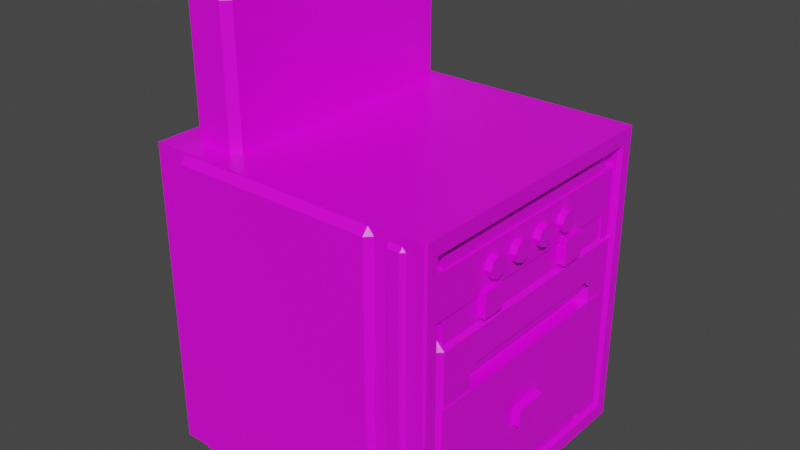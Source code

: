 # Source: startup_file.blend  (saved by Blender 2.82.7; exported with 4.5.12 LTS)
import bpy
from mathutils import Matrix  # noqa: F401  (used for matrix-valued properties, if any)

bpy.ops.wm.read_factory_settings(use_empty=True)
scene = bpy.context.scene
scene.name = 'Scene'

# ---- collections
col_static = bpy.data.collections.new('static'); scene.collection.children.link(col_static)
col_furniture = bpy.data.collections.new('furniture'); col_static.children.link(col_furniture)
col_kitchen = bpy.data.collections.new('kitchen'); col_static.children.link(col_kitchen)

# ---- images (referenced by path relative to the original .blend; pixels are not part of the script)
import os
ASSET_DIR = os.environ.get("B2B_ASSET_DIR", "")  # directory of the original .blend (textures are referenced by path, not embedded)
HERE = os.path.dirname(os.path.abspath(__file__))  # packed textures are extracted next to this script under _unpacked/

def load_image(name, relpath, width, height, colorspace="sRGB"):
    """Load a texture the original file referenced (path relative to the .blend, or extracted next to this script)."""
    p = next((c for c in (os.path.join(HERE, relpath), os.path.join(ASSET_DIR, relpath)) if relpath and os.path.exists(c)), "")
    if p:
        img = bpy.data.images.load(p, check_existing=True)
        img.name = name
    else:  # same state as the original file: an image datablock whose file is absent (Cycles renders it pink)
        img = bpy.data.images.new(name, width, height)
        img.source = "FILE"
        img.filepath = "//" + (relpath or name)
    img.colorspace_settings.name = colorspace
    return img
img_colorplate_png_001 = load_image('colorplate.png.001', 'colorplate.png', 1024, 1024, 'sRGB')
img_colorplate_png_002 = load_image('colorplate.png.002', 'colorplate.png', 1024, 1024, 'sRGB')
img_colorplate_png_005 = load_image('colorplate.png.005', 'colorplate.png', 1024, 1024, 'sRGB')
img_colorplate_png_006 = load_image('colorplate.png.006', 'colorplate.png', 1024, 1024, 'sRGB')
img_colorplate_png_007 = load_image('colorplate.png.007', 'colorplate.png', 1024, 1024, 'sRGB')
img_colorplate_png_003 = load_image('colorplate.png.003', 'colorplate.png', 1024, 1024, 'sRGB')
img_colorplate_png_004 = load_image('colorplate.png.004', 'colorplate.png', 1024, 1024, 'sRGB')

# ---- materials (node trees are filled in below, after node groups)
mat_material_001 = bpy.data.materials.new('Material.001')
mat_material_001.alpha_threshold = 0.0
mat_material_001.use_transparent_shadow = False
mat_material_001.line_color = (0.0, 0.0, 0.0, 1.0)
mat_material_002 = bpy.data.materials.new('Material.002')
mat_material_002.alpha_threshold = 0.0
mat_material_002.use_transparent_shadow = False
mat_material_002.line_color = (0.0, 0.0, 0.0, 1.0)
mat_material_005 = bpy.data.materials.new('Material.005')
mat_material_005.alpha_threshold = 0.0
mat_material_005.use_transparent_shadow = False
mat_material_005.line_color = (0.0, 0.0, 0.0, 1.0)
mat_material_006 = bpy.data.materials.new('Material.006')
mat_material_006.alpha_threshold = 0.0
mat_material_006.use_transparent_shadow = False
mat_material_006.line_color = (0.0, 0.0, 0.0, 1.0)
mat_material_007 = bpy.data.materials.new('Material.007')
mat_material_007.alpha_threshold = 0.0
mat_material_007.use_transparent_shadow = False
mat_material_007.line_color = (0.0, 0.0, 0.0, 1.0)
mat_material_003 = bpy.data.materials.new('Material.003')
mat_material_003.alpha_threshold = 0.0
mat_material_003.use_transparent_shadow = False
mat_material_003.line_color = (0.0, 0.0, 0.0, 1.0)
mat_material_004 = bpy.data.materials.new('Material.004')
mat_material_004.alpha_threshold = 0.0
mat_material_004.use_transparent_shadow = False
mat_material_004.line_color = (0.0, 0.0, 0.0, 1.0)

# ---- node groups
ng_auto_smooth = bpy.data.node_groups.new('Auto Smooth', 'GeometryNodeTree')
_s = ng_auto_smooth.interface.new_socket(name='Geometry', in_out='OUTPUT', socket_type='NodeSocketGeometry')
_s = ng_auto_smooth.interface.new_socket(name='Geometry', in_out='INPUT', socket_type='NodeSocketGeometry')
_s = ng_auto_smooth.interface.new_socket(name='Angle', in_out='INPUT', socket_type='NodeSocketFloat')
_s.subtype = 'ANGLE'
_s.min_value = 0.0
_s.max_value = 3.142
ng_auto_smooth.is_modifier = True
_N = ng_auto_smooth.nodes; _L = ng_auto_smooth.links
n0 = _N.new('NodeGroupOutput'); n0.name = 'Group Output'; n0.location = (480, -100)
n1 = _N.new('NodeGroupInput'); n1.name = 'Group Input'; n1.location = (-420, -300)
n2 = _N.new('NodeGroupInput'); n2.name = 'Group Input.001'; n2.location = (-60, -100)
n3 = _N.new('GeometryNodeSetShadeSmooth'); n3.name = 'Set Shade Smooth'; n3.location = (120, -100)
n3.domain = 'EDGE'
n4 = _N.new('GeometryNodeSetShadeSmooth'); n4.name = 'Set Shade Smooth.001'; n4.location = (300, -100)
n5 = _N.new('GeometryNodeInputMeshEdgeAngle'); n5.name = 'Edge Angle'; n5.location = (-420, -220)
n6 = _N.new('GeometryNodeInputEdgeSmooth'); n6.name = 'Is Edge Smooth'; n6.location = (-60, -160)
n7 = _N.new('GeometryNodeInputShadeSmooth'); n7.name = 'Is Face Smooth'; n7.location = (-240, -340)
n8 = _N.new('FunctionNodeBooleanMath'); n8.name = 'Boolean Math'; n8.location = (-60, -220)
n9 = _N.new('FunctionNodeCompare'); n9.name = 'Compare'; n9.location = (-240, -180)
n9.operation = 'LESS_EQUAL'
_L.new(n5.outputs[0], n9.inputs[0])
_L.new(n4.outputs[0], n0.inputs[0])
_L.new(n1.outputs[1], n9.inputs[1])
_L.new(n9.outputs[0], n8.inputs[0])
_L.new(n7.outputs[0], n8.inputs[1])
_L.new(n2.outputs[0], n3.inputs[0])
_L.new(n6.outputs[0], n3.inputs[1])
_L.new(n3.outputs[0], n4.inputs[0])
_L.new(n8.outputs[0], n3.inputs[2])
n0.is_active_output = True

# ---- material node trees
mat_material_001.use_nodes = True; mat_material_001.node_tree.nodes.clear()
_N = mat_material_001.node_tree.nodes; _L = mat_material_001.node_tree.links
n0 = _N.new('ShaderNodeOutputMaterial'); n0.name = 'Material Output'; n0.location = (300, 300)
n1 = _N.new('ShaderNodeBsdfPrincipled'); n1.name = 'Principled BSDF'; n1.location = (10, 300)
n1.distribution = 'GGX'
n1.subsurface_method = 'BURLEY'
n1.inputs[2].default_value = 0.4
n1.inputs[3].default_value = 1.45
n1.inputs[27].default_value = (0.0, 0.0, 0.0, 1.0)
n1.inputs[28].default_value = 1.0
n2 = _N.new('ShaderNodeTexImage'); n2.name = 'Image Texture'; n2.location = (-392, 218)
n2.image = img_colorplate_png_001
n2.interpolation = 'Closest'
_L.new(n1.outputs[0], n0.inputs[0])
_L.new(n2.outputs[0], n1.inputs[0])
n0.is_active_output = True
mat_material_002.use_nodes = True; mat_material_002.node_tree.nodes.clear()
_N = mat_material_002.node_tree.nodes; _L = mat_material_002.node_tree.links
n0 = _N.new('ShaderNodeOutputMaterial'); n0.name = 'Material Output'; n0.location = (300, 300)
n1 = _N.new('ShaderNodeBsdfPrincipled'); n1.name = 'Principled BSDF'; n1.location = (10, 300)
n1.distribution = 'GGX'
n1.subsurface_method = 'BURLEY'
n1.inputs[2].default_value = 0.4
n1.inputs[3].default_value = 1.45
n1.inputs[27].default_value = (0.0, 0.0, 0.0, 1.0)
n1.inputs[28].default_value = 1.0
n2 = _N.new('ShaderNodeTexImage'); n2.name = 'Image Texture.001'; n2.location = (-431, 250)
n2.image = img_colorplate_png_002
n2.interpolation = 'Closest'
n3 = _N.new('ShaderNodeMapping'); n3.name = 'Mapping'; n3.location = (-645, 283)
n3.vector_type = 'TEXTURE'
n3.inputs[3].default_value = (0.0, -1.0, 0.0)
_L.new(n1.outputs[0], n0.inputs[0])
_L.new(n2.outputs[0], n1.inputs[0])
n0.is_active_output = True
mat_material_005.use_nodes = True; mat_material_005.node_tree.nodes.clear()
_N = mat_material_005.node_tree.nodes; _L = mat_material_005.node_tree.links
n0 = _N.new('ShaderNodeOutputMaterial'); n0.name = 'Material Output'; n0.location = (300, 300)
n1 = _N.new('ShaderNodeBsdfPrincipled'); n1.name = 'Principled BSDF'; n1.location = (10, 300)
n1.distribution = 'GGX'
n1.subsurface_method = 'BURLEY'
n1.inputs[2].default_value = 0.4
n1.inputs[3].default_value = 1.45
n1.inputs[27].default_value = (0.0, 0.0, 0.0, 1.0)
n1.inputs[28].default_value = 1.0
n2 = _N.new('ShaderNodeTexImage'); n2.name = 'Image Texture'; n2.location = (-392, 218)
n2.image = img_colorplate_png_005
n2.interpolation = 'Closest'
_L.new(n1.outputs[0], n0.inputs[0])
_L.new(n2.outputs[0], n1.inputs[0])
n0.is_active_output = True
mat_material_006.use_nodes = True; mat_material_006.node_tree.nodes.clear()
_N = mat_material_006.node_tree.nodes; _L = mat_material_006.node_tree.links
n0 = _N.new('ShaderNodeOutputMaterial'); n0.name = 'Material Output'; n0.location = (300, 300)
n1 = _N.new('ShaderNodeBsdfPrincipled'); n1.name = 'Principled BSDF'; n1.location = (10, 300)
n1.distribution = 'GGX'
n1.subsurface_method = 'BURLEY'
n1.inputs[2].default_value = 0.4
n1.inputs[3].default_value = 1.45
n1.inputs[27].default_value = (0.0, 0.0, 0.0, 1.0)
n1.inputs[28].default_value = 1.0
n2 = _N.new('ShaderNodeTexImage'); n2.name = 'Image Texture.001'; n2.location = (-395, 270)
n2.image = img_colorplate_png_006
n2.interpolation = 'Closest'
_L.new(n1.outputs[0], n0.inputs[0])
_L.new(n2.outputs[0], n1.inputs[0])
n0.is_active_output = True
mat_material_007.use_nodes = True; mat_material_007.node_tree.nodes.clear()
_N = mat_material_007.node_tree.nodes; _L = mat_material_007.node_tree.links
n0 = _N.new('ShaderNodeOutputMaterial'); n0.name = 'Material Output'; n0.location = (300, 300)
n1 = _N.new('ShaderNodeBsdfPrincipled'); n1.name = 'Principled BSDF'; n1.location = (10, 300)
n1.distribution = 'GGX'
n1.subsurface_method = 'BURLEY'
n1.inputs[2].default_value = 0.4
n1.inputs[3].default_value = 1.45
n1.inputs[27].default_value = (0.0, 0.0, 0.0, 1.0)
n1.inputs[28].default_value = 1.0
n2 = _N.new('ShaderNodeTexImage'); n2.name = 'Image Texture'; n2.location = (-392, 218)
n2.image = img_colorplate_png_007
n2.interpolation = 'Closest'
_L.new(n1.outputs[0], n0.inputs[0])
_L.new(n2.outputs[0], n1.inputs[0])
n0.is_active_output = True
mat_material_003.use_nodes = True; mat_material_003.node_tree.nodes.clear()
_N = mat_material_003.node_tree.nodes; _L = mat_material_003.node_tree.links
n0 = _N.new('ShaderNodeOutputMaterial'); n0.name = 'Material Output'; n0.location = (300, 300)
n1 = _N.new('ShaderNodeBsdfPrincipled'); n1.name = 'Principled BSDF'; n1.location = (10, 300)
n1.distribution = 'GGX'
n1.subsurface_method = 'BURLEY'
n1.inputs[2].default_value = 0.4
n1.inputs[3].default_value = 1.45
n1.inputs[27].default_value = (0.0, 0.0, 0.0, 1.0)
n1.inputs[28].default_value = 1.0
n2 = _N.new('ShaderNodeTexImage'); n2.name = 'Image Texture'; n2.location = (-392, 218)
n2.image = img_colorplate_png_003
n2.interpolation = 'Closest'
_L.new(n1.outputs[0], n0.inputs[0])
_L.new(n2.outputs[0], n1.inputs[0])
n0.is_active_output = True
mat_material_004.use_nodes = True; mat_material_004.node_tree.nodes.clear()
_N = mat_material_004.node_tree.nodes; _L = mat_material_004.node_tree.links
n0 = _N.new('ShaderNodeOutputMaterial'); n0.name = 'Material Output'; n0.location = (300, 300)
n1 = _N.new('ShaderNodeBsdfPrincipled'); n1.name = 'Principled BSDF'; n1.location = (10, 300)
n1.distribution = 'GGX'
n1.subsurface_method = 'BURLEY'
n1.inputs[2].default_value = 0.4
n1.inputs[3].default_value = 1.45
n1.inputs[27].default_value = (0.0, 0.0, 0.0, 1.0)
n1.inputs[28].default_value = 1.0
n2 = _N.new('ShaderNodeTexImage'); n2.name = 'Image Texture'; n2.location = (-392, 218)
n2.image = img_colorplate_png_004
n2.interpolation = 'Closest'
_L.new(n1.outputs[0], n0.inputs[0])
_L.new(n2.outputs[0], n1.inputs[0])
n0.is_active_output = True

# ---- world
world_world = bpy.data.worlds.new('World'); scene.world = world_world
world_world.use_nodes = True; world_world.node_tree.nodes.clear()
_N = world_world.node_tree.nodes; _L = world_world.node_tree.links
n0 = _N.new('ShaderNodeOutputWorld'); n0.name = 'World Output'; n0.location = (300, 300)
n1 = _N.new('ShaderNodeBackground'); n1.name = 'Background'; n1.location = (10, 300)
n1.inputs[0].default_value = (0.05088, 0.05088, 0.05088, 1.0)
_L.new(n1.outputs[0], n0.inputs[0])
n0.is_active_output = True
world_world.color = (0.05088, 0.05088, 0.05088)
world_world.use_sun_shadow = False
world_world.sun_shadow_jitter_overblur = 0.0

# ---- meshes
me_cube_001 = bpy.data.meshes.new('Cube.001')
me_cube_001.from_pydata([(-0.2612, 0.4757, 0.2151), (-0.2612, 0.4757, -0.2147), (0.2614, 0.4757, 0.2151), (0.2614, 0.4757, -0.2147), (-0.2612, -0.4739, 0.2151), (-0.2612, -0.4739, -0.2147), (0.2614, -0.4739, 0.2151), (0.2614, -0.4739, -0.2147), (-0.2612, 0.3452, -0.2147), (-0.2612, -0.3471, -0.2147), (0.2614, 0.3452, 0.2151), (0.2614, -0.3471, 0.2151), (0.2614, -0.3471, -0.2147), (0.2614, 0.3452, -0.2147), (-0.2612, -0.3471, 0.2151), (-0.2612, 0.3452, 0.2151), (0.2614, -0.3471, 0.2926), (0.2614, -0.4739, 0.2926), (-0.2612, 0.4757, 0.2926), (0.2614, 0.4757, 0.2926), (-0.2612, -0.4739, 0.2926), (-0.2612, 0.3452, 0.2926), (0.2614, 0.3452, 0.2926), (-0.2612, -0.3471, 0.2926), (-0.2612, -0.4739, -0.3003), (0.2614, -0.4739, -0.3003), (-0.2612, -0.3471, -0.3003), (0.2614, 0.3452, -0.3003), (0.2614, 0.4757, -0.3003), (-0.2612, 0.4757, -0.3003), (-0.2612, 0.3452, -0.3003), (0.2614, -0.3471, -0.3003), (-0.2612, 0.4757, 0.139), (-0.2612, 0.4757, -0.1316), (0.2614, -0.4739, -0.1316), (0.2614, -0.4739, 0.139), (0.2614, 0.4757, 0.139), (0.2614, 0.4757, -0.1316), (-0.2612, -0.4739, 0.139), (-0.2612, -0.4739, -0.1316), (-0.2612, -0.3471, 0.139), (-0.2612, -0.3471, -0.1316), (-0.2612, 0.3452, 0.139), (-0.2612, 0.3452, -0.1316), (0.2614, 0.3452, 0.139), (0.2614, 0.3452, -0.1316), (0.2614, -0.3471, 0.139), (0.2614, -0.3471, -0.1316), (-0.3199, -0.3471, -0.2147), (-0.3199, -0.4739, -0.2147), (-0.3199, 0.4757, -0.1316), (-0.3199, 0.4757, -0.2147), (-0.3199, -0.4739, -0.1316), (-0.3199, 0.3452, 0.2151), (-0.3199, 0.4757, 0.2151), (-0.3199, 0.3452, -0.2147), (-0.3199, -0.4739, 0.2151), (-0.3199, -0.3471, 0.2151), (-0.3199, -0.3471, -0.1316), (-0.3199, 0.3452, -0.1316), (-0.3199, 0.3452, 0.2926), (-0.3199, 0.4757, 0.2926), (-0.3199, -0.4739, 0.2926), (-0.3199, -0.3471, 0.2926), (-0.3199, -0.3471, -0.3003), (-0.3199, -0.4739, -0.3003), (-0.3199, 0.4757, -0.3003), (-0.3199, 0.3452, -0.3003), (-0.3199, 0.4757, 0.139), (-0.3199, -0.4739, 0.139), (-0.3199, -0.3471, 0.139), (-0.3199, 0.3452, 0.139), (0.3197, -0.4739, 0.139), (0.3197, -0.4739, 0.2151), (0.3197, 0.4757, -0.1316), (0.3197, 0.4757, -0.2147), (0.3197, -0.3471, 0.2151), (0.3197, 0.3452, -0.2147), (0.3197, 0.4757, 0.2151), (0.3197, 0.3452, 0.2151), (0.3197, -0.4739, -0.2147), (0.3197, -0.3471, -0.2147), (0.3197, 0.3452, -0.1316), (0.3197, -0.3471, -0.1316), (0.3197, -0.3471, 0.2926), (0.3197, -0.4739, 0.2926), (0.3197, 0.4757, 0.2926), (0.3197, 0.3452, 0.2926), (0.3197, 0.3452, -0.3003), (0.3197, 0.4757, -0.3003), (0.3197, -0.4739, -0.3003), (0.3197, -0.3471, -0.3003), (0.3197, -0.4739, -0.1316), (0.3197, 0.4757, 0.139), (0.3197, 0.3452, 0.139), (0.3197, -0.3471, 0.139)], [], [(8, 43, 59, 55), (6, 35, 72, 73), (35, 6, 4, 38), (15, 21, 60, 53), (32, 0, 2, 36), (41, 9, 48, 58), (5, 39, 52, 49), (40, 14, 15, 42), (13, 8, 30, 27), (9, 8, 13, 12), (12, 47, 83, 81), (44, 10, 11, 46), (4, 6, 17, 20), (15, 14, 11, 10), (23, 20, 17, 16), (18, 21, 22, 19), (2, 0, 18, 19), (11, 14, 23, 16), (34, 7, 80, 92), (43, 42, 71, 59), (19, 22, 87, 86), (15, 10, 22, 21), (30, 29, 28, 27), (24, 26, 31, 25), (24, 5, 49, 65), (45, 13, 77, 82), (9, 12, 31, 26), (7, 5, 24, 25), (1, 3, 28, 29), (27, 28, 89, 88), (13, 45, 47, 12), (41, 40, 46, 47), (13, 27, 88, 77), (47, 46, 95, 83), (9, 41, 43, 8), (45, 43, 41, 47), (29, 30, 67, 66), (20, 23, 63, 62), (42, 15, 53, 71), (9, 26, 64, 48), (1, 33, 37, 3), (33, 32, 36, 37), (7, 34, 39, 5), (34, 35, 38, 39), (46, 11, 76, 95), (7, 25, 90, 80), (57, 56, 62, 63), (55, 51, 66, 67), (71, 53, 54, 68), (69, 56, 57, 70), (54, 53, 60, 61), (49, 48, 64, 65), (49, 52, 58, 48), (52, 69, 70, 58), (55, 59, 50, 51), (59, 71, 68, 50), (38, 4, 56, 69), (4, 20, 62, 56), (30, 8, 55, 67), (39, 38, 69, 52), (26, 24, 65, 64), (0, 32, 68, 54), (23, 14, 57, 63), (14, 40, 70, 57), (21, 18, 61, 60), (32, 33, 50, 68), (33, 1, 51, 50), (18, 0, 54, 61), (1, 29, 66, 51), (40, 41, 58, 70), (95, 76, 73, 72), (93, 78, 79, 94), (79, 78, 86, 87), (73, 76, 84, 85), (75, 77, 88, 89), (81, 80, 90, 91), (75, 74, 82, 77), (74, 93, 94, 82), (81, 83, 92, 80), (83, 95, 72, 92), (2, 19, 86, 78), (35, 34, 92, 72), (11, 16, 84, 76), (3, 37, 74, 75), (25, 31, 91, 90), (36, 2, 78, 93), (22, 10, 79, 87), (28, 3, 75, 89), (10, 44, 94, 79), (37, 36, 93, 74), (16, 17, 85, 84), (31, 12, 81, 91), (44, 45, 82, 94), (17, 6, 73, 85), (43, 45, 44, 42), (44, 46, 40, 42)])
_uv = me_cube_001.uv_layers.new(name='UVMap')
_uv.uv.foreach_set('vector', [0.8297, 0.5418, 0.8297, 0.5418, 0.8297, 0.5418, 0.8297, 0.5418, 0.8297, 0.5418, 0.8297, 0.5418, 0.8297, 0.5418, 0.8297, 0.5418, 0.8297, 0.5418, 0.8297, 0.5418, 0.8297, 0.5418, 0.8297, 0.5418, 0.8297, 0.5418, 0.8297, 0.5418, 0.8297, 0.5418, 0.8297, 0.5418, 0.8297, 0.5418, 0.8297, 0.5418, 0.8297, 0.5418, 0.8297, 0.5418, 0.8297, 0.5418, 0.8297, 0.5418, 0.8297, 0.5418, 0.8297, 0.5418, 0.8297, 0.5418, 0.8297, 0.5418, 0.8297, 0.5418, 0.8297, 0.5418, 0.6821, 0.532, 0.6821, 0.532, 0.6821, 0.532, 0.6821, 0.532, 0.8297, 0.5418, 0.8297, 0.5418, 0.8297, 0.5418, 0.8297, 0.5418, 0.6821, 0.532, 0.6821, 0.532, 0.6821, 0.532, 0.6821, 0.532, 0.8297, 0.5418, 0.8297, 0.5418, 0.8297, 0.5418, 0.8297, 0.5418, 0.6821, 0.532, 0.6821, 0.532, 0.6821, 0.532, 0.6821, 0.532, 0.8297, 0.5418, 0.8297, 0.5418, 0.8297, 0.5418, 0.8297, 0.5418, 0.6821, 0.532, 0.6821, 0.532, 0.6821, 0.532, 0.6821, 0.532, 0.8297, 0.5418, 0.8297, 0.5418, 0.8297, 0.5418, 0.8297, 0.5418, 0.8297, 0.5418, 0.8297, 0.5418, 0.8297, 0.5418, 0.8297, 0.5418, 0.8297, 0.5418, 0.8297, 0.5418, 0.8297, 0.5418, 0.8297, 0.5418, 0.8297, 0.5418, 0.8297, 0.5418, 0.8297, 0.5418, 0.8297, 0.5418, 0.8297, 0.5418, 0.8297, 0.5418, 0.8297, 0.5418, 0.8297, 0.5418, 0.8297, 0.5418, 0.8297, 0.5418, 0.8297, 0.5418, 0.8297, 0.5418, 0.8297, 0.5418, 0.8297, 0.5418, 0.8297, 0.5418, 0.8297, 0.5418, 0.8297, 0.5418, 0.8297, 0.5418, 0.8297, 0.5418, 0.8297, 0.5418, 0.8297, 0.5418, 0.8297, 0.5418, 0.8297, 0.5418, 0.8297, 0.5418, 0.8297, 0.5418, 0.8297, 0.5418, 0.8297, 0.5418, 0.8297, 0.5418, 0.8297, 0.5418, 0.8297, 0.5418, 0.8297, 0.5418, 0.8297, 0.5418, 0.8297, 0.5418, 0.8297, 0.5418, 0.8297, 0.5418, 0.8297, 0.5418, 0.8297, 0.5418, 0.8297, 0.5418, 0.8297, 0.5418, 0.8297, 0.5418, 0.8297, 0.5418, 0.8297, 0.5418, 0.8297, 0.5418, 0.8297, 0.5418, 0.8297, 0.5418, 0.8297, 0.5418, 0.8297, 0.5418, 0.8297, 0.5418, 0.8297, 0.5418, 0.8297, 0.5418, 0.8297, 0.5418, 0.8297, 0.5418, 0.6821, 0.532, 0.6821, 0.532, 0.6821, 0.532, 0.6821, 0.532, 0.8297, 0.5418, 0.8297, 0.5418, 0.8297, 0.5418, 0.8297, 0.5418, 0.8297, 0.5418, 0.8297, 0.5418, 0.8297, 0.5418, 0.8297, 0.5418, 0.8297, 0.5418, 0.8297, 0.5418, 0.8297, 0.5418, 0.8297, 0.5418, 0.7042, 0.5664, 0.7042, 0.5664, 0.7042, 0.5664, 0.7042, 0.5664, 0.6821, 0.532, 0.6821, 0.532, 0.6821, 0.532, 0.6821, 0.532, 0.8297, 0.5418, 0.8297, 0.5418, 0.8297, 0.5418, 0.8297, 0.5418, 0.8297, 0.5418, 0.8297, 0.5418, 0.8297, 0.5418, 0.8297, 0.5418, 0.8297, 0.5418, 0.8297, 0.5418, 0.8297, 0.5418, 0.8297, 0.5418, 0.8297, 0.5418, 0.8297, 0.5418, 0.8297, 0.5418, 0.8297, 0.5418, 0.8297, 0.5418, 0.8297, 0.5418, 0.8297, 0.5418, 0.8297, 0.5418, 0.8297, 0.5418, 0.8297, 0.5418, 0.8297, 0.5418, 0.8297, 0.5418, 0.8297, 0.5418, 0.8297, 0.5418, 0.8297, 0.5418, 0.8297, 0.5418, 0.8297, 0.5418, 0.8297, 0.5418, 0.8297, 0.5418, 0.8297, 0.5418, 0.8297, 0.5418, 0.8297, 0.5418, 0.8297, 0.5418, 0.8297, 0.5418, 0.8297, 0.5418, 0.8297, 0.5418, 0.8297, 0.5418, 0.8297, 0.5418, 0.8297, 0.5418, 0.8297, 0.5418, 0.8297, 0.5418, 0.8297, 0.5418, 0.8297, 0.5418, 0.8297, 0.5418, 0.8297, 0.5418, 0.8297, 0.5418, 0.8297, 0.5418, 0.8297, 0.5418, 0.8297, 0.5418, 0.8297, 0.5418, 0.8297, 0.5418, 0.8297, 0.5418, 0.8297, 0.5418, 0.8297, 0.5418, 0.8297, 0.5418, 0.8297, 0.5418, 0.8297, 0.5418, 0.8297, 0.5418, 0.8297, 0.5418, 0.8297, 0.5418, 0.8297, 0.5418, 0.8297, 0.5418, 0.8297, 0.5418, 0.8297, 0.5418, 0.8297, 0.5418, 0.8297, 0.5418, 0.8297, 0.5418, 0.8297, 0.5418, 0.8297, 0.5418, 0.8297, 0.5418, 0.8297, 0.5418, 0.8297, 0.5418, 0.8297, 0.5418, 0.8297, 0.5418, 0.8297, 0.5418, 0.8297, 0.5418, 0.8297, 0.5418, 0.8297, 0.5418, 0.8297, 0.5418, 0.8297, 0.5418, 0.8297, 0.5418, 0.8297, 0.5418, 0.8297, 0.5418, 0.8297, 0.5418, 0.8297, 0.5418, 0.8297, 0.5418, 0.8297, 0.5418, 0.8297, 0.5418, 0.8297, 0.5418, 0.8297, 0.5418, 0.8297, 0.5418, 0.8297, 0.5418, 0.8297, 0.5418, 0.8297, 0.5418, 0.8297, 0.5418, 0.8297, 0.5418, 0.8297, 0.5418, 0.8297, 0.5418, 0.8297, 0.5418, 0.8297, 0.5418, 0.8297, 0.5418, 0.8297, 0.5418, 0.8297, 0.5418, 0.8297, 0.5418, 0.8297, 0.5418, 0.8297, 0.5418, 0.8297, 0.5418, 0.8297, 0.5418, 0.8297, 0.5418, 0.8297, 0.5418, 0.8297, 0.5418, 0.8297, 0.5418, 0.8297, 0.5418, 0.8297, 0.5418, 0.8297, 0.5418, 0.8297, 0.5418, 0.8297, 0.5418, 0.8297, 0.5418, 0.8297, 0.5418, 0.8297, 0.5418, 0.8297, 0.5418, 0.8297, 0.5418, 0.8297, 0.5418, 0.8297, 0.5418, 0.8297, 0.5418, 0.8297, 0.5418, 0.8297, 0.5418, 0.8297, 0.5418, 0.8297, 0.5418, 0.8297, 0.5418, 0.8297, 0.5418, 0.8297, 0.5418, 0.8297, 0.5418, 0.8297, 0.5418, 0.8297, 0.5418, 0.8297, 0.5418, 0.8297, 0.5418, 0.8297, 0.5418, 0.8297, 0.5418, 0.8297, 0.5418, 0.8297, 0.5418, 0.8297, 0.5418, 0.8297, 0.5418, 0.8297, 0.5418, 0.8297, 0.5418, 0.8297, 0.5418, 0.8297, 0.5418, 0.8297, 0.5418, 0.8297, 0.5418, 0.8297, 0.5418, 0.8297, 0.5418, 0.8297, 0.5418, 0.8297, 0.5418, 0.8297, 0.5418, 0.8297, 0.5418, 0.8297, 0.5418, 0.8297, 0.5418, 0.8297, 0.5418, 0.8297, 0.5418, 0.8297, 0.5418, 0.8297, 0.5418, 0.8297, 0.5418, 0.8297, 0.5418, 0.8297, 0.5418, 0.8297, 0.5418, 0.8297, 0.5418, 0.8297, 0.5418, 0.8297, 0.5418, 0.8297, 0.5418, 0.8297, 0.5418, 0.8297, 0.5418, 0.8297, 0.5418, 0.8297, 0.5418, 0.8297, 0.5418, 0.8297, 0.5418, 0.8297, 0.5418, 0.8297, 0.5418, 0.8297, 0.5418, 0.8297, 0.5418, 0.8297, 0.5418, 0.8297, 0.5418, 0.8297, 0.5418, 0.8297, 0.5418, 0.8297, 0.5418, 0.8297, 0.5418, 0.8297, 0.5418, 0.8297, 0.5418, 0.8297, 0.5418, 0.8297, 0.5418, 0.8297, 0.5418, 0.8297, 0.5418, 0.8297, 0.5418, 0.8297, 0.5418, 0.8297, 0.5418, 0.8297, 0.5418, 0.8297, 0.5418, 0.8297, 0.5418, 0.8297, 0.5418, 0.8297, 0.5418, 0.8297, 0.5418, 0.8297, 0.5418, 0.8297, 0.5418, 0.8297, 0.5418, 0.8297, 0.5418, 0.8297, 0.5418, 0.8297, 0.5418, 0.8297, 0.5418, 0.8297, 0.5418, 0.8297, 0.5418, 0.8297, 0.5418, 0.8297, 0.5418, 0.8297, 0.5418, 0.8297, 0.5418, 0.8297, 0.5418, 0.8297, 0.5418, 0.8297, 0.5418, 0.8297, 0.5418, 0.8297, 0.5418, 0.8297, 0.5418, 0.8297, 0.5418, 0.8297, 0.5418, 0.8297, 0.5418, 0.8297, 0.5418, 0.8297, 0.5418, 0.8297, 0.5418, 0.8297, 0.5418, 0.8297, 0.5418, 0.8297, 0.5418, 0.8297, 0.5418, 0.8297, 0.5418, 0.8297, 0.5418, 0.8297, 0.5418, 0.8297, 0.5418, 0.8297, 0.5418, 0.6821, 0.532, 0.6821, 0.532, 0.6821, 0.532, 0.6821, 0.532])
me_cube_001.materials.append(mat_material_001)
me_cube_001.use_remesh_preserve_volume = False
me_cube_001.use_remesh_preserve_attributes = False
me_cube_001.use_mirror_vertex_groups = False
me_cube_001.update()
me_cube_002 = bpy.data.meshes.new('Cube.002')
me_cube_002.from_pydata([(0.2956, 0.4512, 0.01078), (-0.2319, 0.4512, 0.01078), (-0.397, -0.2477, 0.1612), (-0.397, 0.2922, 0.1612), (-0.397, 0.2922, 0.01078), (-0.397, -0.2477, 0.01078), (-0.2319, -0.2477, 0.1612), (-0.2319, 0.2922, 0.1612), (0.2956, -0.2477, 0.1612), (0.2956, 0.2922, 0.1612), (-0.2319, 0.2922, 0.01078), (-0.2319, -0.2477, 0.01078), (0.2956, 0.2922, 0.01078), (0.2956, -0.2477, 0.01078), (-0.2319, 0.2922, 0.01078), (-0.2319, -0.2477, 0.01078), (0.2956, 0.2922, 0.01078), (0.2956, -0.2477, 0.01078), (0.2956, 0.4512, 0.01078), (-0.3728, -0.4066, 0.01078), (-0.397, -0.3824, 0.01078), (-0.3728, -0.4066, 0.1612), (-0.397, -0.3824, 0.1612), (0.4608, -0.3824, 0.01078), (0.4365, -0.4066, 0.01078), (0.4365, -0.4066, 0.137), (0.4608, -0.3824, 0.137), (0.4365, -0.3824, 0.1612), (-0.397, 0.4269, 0.01078), (-0.3728, 0.4512, 0.01078), (-0.397, 0.4269, 0.1612), (-0.3728, 0.4512, 0.1612), (0.4365, 0.4512, 0.01078), (0.4608, 0.4269, 0.01078), (0.4365, 0.4269, 0.1612), (0.4608, 0.4269, 0.137), (0.4365, 0.4512, 0.137), (-0.2561, 0.4512, 0.137), (-0.2319, 0.4269, 0.1612), (0.2956, 0.4512, 0.137), (0.2956, 0.4269, 0.1612), (-0.2319, -0.3824, 0.01078), (-0.2319, -0.4066, 0.03503), (-0.2561, -0.4066, 0.01078), (-0.2319, -0.4066, 0.01078), (0.2956, -0.4066, 0.03503), (0.2956, -0.3824, 0.01078), (0.2956, -0.4066, 0.01078), (0.3199, -0.4066, 0.01078), (0.2956, -0.3824, 0.1612), (0.2956, -0.4066, 0.137), (-0.2319, -0.3824, 0.1612), (-0.2561, -0.4066, 0.137), (0.4365, -0.2477, 0.01078), (0.4608, -0.2477, 0.03503), (0.4608, -0.2719, 0.01078), (0.4608, 0.2922, 0.03503), (0.4365, 0.2922, 0.01078), (0.4608, 0.3165, 0.01078), (0.4365, 0.2922, 0.1612), (0.4608, 0.2922, 0.137), (0.4608, -0.2477, 0.137), (0.4365, -0.2477, 0.1612), (0.4365, 0.2922, 0.01078), (0.4608, 0.3165, 0.01078), (0.4608, 0.4269, 0.01078), (0.4365, 0.4512, 0.01078), (0.2956, -0.3824, 0.01078), (0.3199, -0.4066, 0.01078), (0.2956, -0.4066, 0.01078), (0.4365, -0.4066, 0.01078), (0.4608, -0.3824, 0.01078), (-0.2319, 0.4269, 0.01078), (-0.2561, 0.4512, 0.01078), (-0.2319, 0.4512, 0.01078), (-0.3728, 0.4512, 0.01078), (-0.397, 0.4269, 0.01078), (-0.3728, -0.2477, 0.01078), (-0.397, -0.2719, 0.01078), (-0.397, -0.2477, 0.01078), (-0.397, -0.3824, 0.01078), (-0.3728, -0.4066, 0.01078), (-0.2561, -0.4066, 0.01078), (-0.2319, -0.3824, 0.01078), (-0.2319, -0.4066, 0.01078), (-0.2319, -0.2719, 0.01078), (-0.2561, -0.2477, 0.01078), (-0.2319, -0.2477, 0.01078), (0.3199, -0.2477, 0.01078), (0.2956, -0.2719, 0.01078), (0.2956, -0.2477, 0.01078), (0.4608, -0.2719, 0.01078), (0.4365, -0.2477, 0.01078), (-0.397, 0.3165, 0.01078), (-0.3728, 0.2922, 0.01078), (-0.397, 0.2922, 0.01078), (-0.2561, 0.2922, 0.01078), (-0.2319, 0.3165, 0.01078), (-0.2319, 0.2922, 0.01078), (0.2956, 0.3165, 0.01078), (0.3199, 0.2922, 0.01078), (0.2956, 0.2922, 0.01078), (0.4608, 0.3165, -0.4885), (0.4365, 0.2922, -0.4885), (0.4365, 0.3165, -0.5128), (0.4608, 0.4269, -0.4885), (0.4365, 0.4269, -0.5128), (0.4365, 0.4512, -0.4885), (0.3199, -0.4066, -0.4885), (0.2956, -0.3824, -0.4885), (0.3199, -0.3824, -0.5128), (0.4365, -0.4066, -0.4885), (0.4365, -0.3824, -0.5128), (0.4608, -0.3824, -0.4885), (-0.2561, 0.4512, -0.4885), (-0.2319, 0.4269, -0.4885), (-0.2561, 0.4269, -0.5128), (-0.3728, 0.4512, -0.4885), (-0.3728, 0.4269, -0.5128), (-0.397, 0.4269, -0.4885), (-0.397, -0.2719, -0.4885), (-0.3728, -0.2477, -0.4885), (-0.3728, -0.2719, -0.5128), (-0.397, -0.3824, -0.4885), (-0.3728, -0.3824, -0.5128), (-0.3728, -0.4066, -0.4885), (-0.2561, -0.4066, -0.4885), (-0.2561, -0.3824, -0.5128), (-0.2319, -0.3824, -0.4885), (0.3199, 0.4269, -0.5128), (0.2956, 0.4512, -0.4885), (-0.2319, -0.2719, -0.4885), (-0.2561, -0.2719, -0.5128), (-0.2561, -0.2477, -0.4885), (0.2956, -0.2719, -0.4885), (0.3199, -0.2477, -0.4885), (0.3199, -0.2719, -0.5128), (0.4608, -0.2719, -0.4885), (0.4365, -0.2719, -0.5128), (0.4365, -0.2477, -0.4885), (-0.397, 0.3165, -0.4885), (-0.3728, 0.3165, -0.5128), (-0.3728, 0.2922, -0.4885), (-0.2319, 0.3165, -0.4885), (-0.2561, 0.2922, -0.4885), (-0.2561, 0.3165, -0.5128), (0.2956, 0.3165, -0.4885), (0.3199, 0.3165, -0.5128), (0.3199, 0.2922, -0.4885), (-0.397, 0.2922, 0.8994), (-0.3728, 0.2922, 0.9237), (-0.397, 0.4269, 0.8994), (-0.3728, 0.4269, 0.9237), (-0.3728, 0.4512, 0.8994), (-0.2561, -0.4066, 0.8994), (-0.2319, -0.3824, 0.8994), (-0.2561, -0.3824, 0.9237), (-0.397, -0.3824, 0.8994), (-0.3728, -0.4066, 0.8994), (-0.3728, -0.3824, 0.9237), (-0.2561, 0.4512, 0.8994), (-0.2561, 0.4269, 0.9237), (-0.2319, 0.4269, 0.8994), (-0.2561, 0.2922, 0.9237), (-0.2319, 0.2922, 0.8994), (-0.3728, -0.2477, 0.9237), (-0.397, -0.2477, 0.8994), (-0.2319, -0.2477, 0.8994), (-0.2561, -0.2477, 0.9237)], [], [(147, 129, 106, 104), (30, 28, 4, 3), (47, 46, 13, 90, 89, 67, 69), (2, 22, 157, 166), (51, 6, 167, 155), (41, 11, 13, 46), (6, 51, 49, 8), (10, 1, 0, 12), (11, 41, 44, 84, 83, 85, 87), (37, 1, 29, 31), (5, 4, 10, 11), (7, 38, 162, 164), (7, 6, 8, 9), (26, 23, 55, 54, 61), (3, 4, 5, 2), (38, 7, 9, 40), (65, 64, 102, 105), (52, 42, 45, 50), (15, 14, 16, 17), (63, 100, 148, 103), (91, 71, 113, 137), (96, 94, 142, 144), (88, 92, 139, 135), (40, 9, 59, 34), (61, 54, 56, 60), (2, 5, 20, 22), (8, 49, 27, 62), (9, 8, 62, 59), (50, 45, 48, 24, 25), (60, 56, 58, 33, 35), (30, 3, 149, 151), (82, 81, 125, 126), (99, 18, 130, 146), (21, 52, 154, 158), (93, 76, 119, 140), (110, 136, 138, 112), (124, 122, 132, 127), (152, 150, 163, 161), (141, 118, 116, 145), (18, 66, 107, 130), (75, 73, 114, 117), (67, 89, 134, 109), (80, 78, 120, 123), (72, 97, 143, 115), (1, 10, 98, 97, 72, 74), (77, 86, 133, 121), (12, 0, 18, 99, 101), (85, 83, 128, 131), (5, 11, 87, 86, 77, 79), (70, 68, 108, 111), (10, 4, 95, 94, 96, 98), (7, 164, 167, 6), (3, 2, 166, 149), (165, 159, 156, 168), (39, 0, 1, 37), (150, 165, 168, 163), (13, 12, 57, 53), (37, 31, 153, 160), (36, 32, 0, 39), (25, 26, 27), (34, 35, 36), (41, 42, 43, 44), (45, 46, 47, 48), (67, 68, 69), (72, 73, 74), (77, 78, 79), (82, 83, 84), (85, 86, 87), (88, 89, 90), (93, 94, 95), (96, 97, 98), (99, 100, 101), (102, 103, 104), (105, 106, 107), (108, 109, 110), (111, 112, 113), (114, 115, 116), (117, 118, 119), (120, 121, 122), (123, 124, 125), (126, 127, 128), (131, 132, 133), (134, 135, 136), (137, 138, 139), (140, 141, 142), (143, 144, 145), (146, 147, 148), (151, 152, 153), (154, 155, 156), (157, 158, 159), (160, 161, 162), (40, 34, 36, 39), (19, 21, 22, 20), (35, 33, 32, 36), (23, 26, 25, 24), (28, 30, 31, 29), (62, 27, 26, 61), (38, 40, 39, 37), (41, 46, 45, 42), (27, 49, 50, 25), (49, 51, 52, 50), (53, 57, 56, 54), (34, 59, 60, 35), (59, 62, 61, 60), (21, 158, 157, 22), (104, 106, 105, 102), (110, 112, 111, 108), (116, 118, 117, 114), (122, 124, 123, 120), (124, 127, 126, 125), (106, 129, 130, 107), (131, 128, 127, 132), (136, 110, 109, 134), (112, 138, 137, 113), (118, 141, 140, 119), (115, 143, 145, 116), (129, 147, 146, 130), (121, 133, 132, 122), (141, 145, 144, 142), (135, 139, 138, 136), (147, 104, 103, 148), (82, 126, 128, 83), (133, 86, 85, 131), (91, 137, 139, 92), (134, 89, 88, 135), (108, 68, 67, 109), (63, 103, 102, 64), (107, 66, 65, 105), (99, 146, 148, 100), (70, 111, 113, 71), (75, 117, 119, 76), (142, 94, 93, 140), (72, 115, 114, 73), (96, 144, 143, 97), (77, 121, 120, 78), (125, 81, 80, 123), (150, 152, 151, 149), (156, 159, 158, 154), (152, 161, 160, 153), (164, 162, 161, 163), (159, 165, 166, 157), (165, 150, 149, 166), (155, 167, 168, 156), (167, 164, 163, 168), (51, 155, 154, 52), (37, 160, 162, 38), (153, 31, 30, 151), (21, 19, 43, 42, 52)])
_uv = me_cube_002.uv_layers.new(name='UVMap')
_uv.uv.foreach_set('vector', [0.8297, 0.783, 0.8297, 0.783, 0.8297, 0.783, 0.8297, 0.783, 0.8297, 0.783, 0.8297, 0.783, 0.8297, 0.783, 0.8297, 0.783, 0.8297, 0.783, 0.8297, 0.783, 0.8297, 0.783, 0.8297, 0.783, 0.8297, 0.783, 0.8297, 0.783, 0.8297, 0.783, 0.8297, 0.783, 0.8297, 0.783, 0.8297, 0.783, 0.8297, 0.783, 0.8297, 0.783, 0.8297, 0.783, 0.8297, 0.783, 0.8297, 0.783, 0.8297, 0.783, 0.8297, 0.783, 0.8297, 0.783, 0.8297, 0.783, 0.8297, 0.783, 0.8297, 0.783, 0.8297, 0.783, 0.8297, 0.783, 0.8297, 0.783, 0.8297, 0.783, 0.8297, 0.783, 0.8297, 0.783, 0.8297, 0.783, 0.8297, 0.783, 0.8297, 0.783, 0.8297, 0.783, 0.8297, 0.783, 0.8297, 0.783, 0.8297, 0.783, 0.8297, 0.783, 0.8297, 0.783, 0.8297, 0.783, 0.8297, 0.783, 0.8297, 0.783, 0.8297, 0.783, 0.8297, 0.783, 0.8297, 0.783, 0.8297, 0.783, 0.8297, 0.783, 0.8297, 0.783, 0.8297, 0.783, 0.8297, 0.783, 0.8297, 0.783, 0.8297, 0.783, 0.8297, 0.783, 0.8297, 0.783, 0.8297, 0.783, 0.8297, 0.783, 0.8297, 0.783, 0.8297, 0.783, 0.8297, 0.783, 0.8297, 0.783, 0.8297, 0.783, 0.8297, 0.783, 0.8297, 0.783, 0.8297, 0.783, 0.8297, 0.783, 0.8297, 0.783, 0.8297, 0.783, 0.8297, 0.783, 0.8297, 0.783, 0.8297, 0.783, 0.8297, 0.783, 0.8297, 0.783, 0.8297, 0.783, 0.8297, 0.783, 0.8297, 0.783, 0.8297, 0.783, 0.8297, 0.783, 0.8297, 0.783, 0.8297, 0.783, 0.8297, 0.783, 0.8297, 0.783, 0.8297, 0.783, 0.8297, 0.783, 0.8297, 0.783, 0.8297, 0.783, 0.8297, 0.783, 0.8297, 0.783, 0.8297, 0.783, 0.8297, 0.783, 0.8297, 0.783, 0.8297, 0.783, 0.8297, 0.783, 0.8297, 0.783, 0.8297, 0.783, 0.8297, 0.783, 0.8297, 0.783, 0.8297, 0.783, 0.8297, 0.783, 0.8297, 0.783, 0.8297, 0.783, 0.8297, 0.783, 0.8297, 0.783, 0.8297, 0.783, 0.8297, 0.783, 0.8297, 0.783, 0.8297, 0.783, 0.8297, 0.783, 0.8297, 0.783, 0.8297, 0.783, 0.8297, 0.783, 0.8297, 0.783, 0.8297, 0.783, 0.8297, 0.783, 0.8297, 0.783, 0.8297, 0.783, 0.8297, 0.783, 0.8297, 0.783, 0.8297, 0.783, 0.8297, 0.783, 0.8297, 0.783, 0.8297, 0.783, 0.8297, 0.783, 0.8297, 0.783, 0.8297, 0.783, 0.8297, 0.783, 0.8297, 0.783, 0.8297, 0.783, 0.8297, 0.783, 0.8297, 0.783, 0.8297, 0.783, 0.8297, 0.783, 0.8297, 0.783, 0.8297, 0.783, 0.8297, 0.783, 0.8297, 0.783, 0.8297, 0.783, 0.8297, 0.783, 0.8297, 0.783, 0.8297, 0.783, 0.8297, 0.783, 0.8297, 0.783, 0.8297, 0.783, 0.8297, 0.783, 0.8297, 0.783, 0.8297, 0.783, 0.8297, 0.783, 0.8297, 0.783, 0.8297, 0.783, 0.8297, 0.783, 0.8297, 0.783, 0.8297, 0.783, 0.8297, 0.783, 0.8297, 0.783, 0.8297, 0.783, 0.8297, 0.783, 0.8297, 0.783, 0.8297, 0.783, 0.8297, 0.783, 0.8297, 0.783, 0.8297, 0.783, 0.8297, 0.783, 0.8297, 0.783, 0.8297, 0.783, 0.8297, 0.783, 0.8297, 0.783, 0.8297, 0.783, 0.8297, 0.783, 0.8297, 0.783, 0.8297, 0.783, 0.8297, 0.783, 0.8297, 0.783, 0.8297, 0.783, 0.8297, 0.783, 0.8297, 0.783, 0.8297, 0.783, 0.8297, 0.783, 0.8297, 0.783, 0.8297, 0.783, 0.8297, 0.783, 0.8297, 0.783, 0.8297, 0.783, 0.8297, 0.783, 0.8297, 0.783, 0.8297, 0.783, 0.8297, 0.783, 0.8297, 0.783, 0.8297, 0.783, 0.8297, 0.783, 0.8297, 0.783, 0.8297, 0.783, 0.8297, 0.783, 0.8297, 0.783, 0.8297, 0.783, 0.8297, 0.783, 0.8297, 0.783, 0.8297, 0.783, 0.8297, 0.783, 0.8297, 0.783, 0.8297, 0.783, 0.8297, 0.783, 0.8297, 0.783, 0.8297, 0.783, 0.8297, 0.783, 0.8297, 0.783, 0.8297, 0.783, 0.8297, 0.783, 0.8297, 0.783, 0.8297, 0.783, 0.8297, 0.783, 0.8297, 0.783, 0.8297, 0.783, 0.8297, 0.783, 0.8297, 0.783, 0.8297, 0.783, 0.8297, 0.783, 0.8297, 0.783, 0.8297, 0.783, 0.8297, 0.783, 0.8297, 0.783, 0.8297, 0.783, 0.8297, 0.783, 0.8297, 0.783, 0.8297, 0.783, 0.8297, 0.783, 0.8297, 0.783, 0.8297, 0.783, 0.8297, 0.783, 0.8297, 0.783, 0.8297, 0.783, 0.8297, 0.783, 0.8297, 0.783, 0.8297, 0.783, 0.8297, 0.783, 0.8297, 0.783, 0.8297, 0.783, 0.8297, 0.783, 0.8297, 0.783, 0.8297, 0.783, 0.8297, 0.783, 0.8297, 0.783, 0.8297, 0.783, 0.8297, 0.783, 0.8297, 0.783, 0.8297, 0.783, 0.8297, 0.783, 0.8297, 0.783, 0.8297, 0.783, 0.8297, 0.783, 0.8297, 0.783, 0.8297, 0.783, 0.8297, 0.783, 0.8297, 0.783, 0.8297, 0.783, 0.8297, 0.783, 0.8297, 0.783, 0.8297, 0.783, 0.8297, 0.783, 0.8297, 0.783, 0.8297, 0.783, 0.8297, 0.783, 0.8297, 0.783, 0.8297, 0.783, 0.8297, 0.783, 0.8297, 0.783, 0.8297, 0.783, 0.8297, 0.783, 0.8297, 0.783, 0.8297, 0.783, 0.8297, 0.783, 0.8297, 0.783, 0.8297, 0.783, 0.8297, 0.783, 0.8297, 0.783, 0.8297, 0.783, 0.8297, 0.783, 0.8297, 0.783, 0.8297, 0.783, 0.8297, 0.783, 0.8297, 0.783, 0.8297, 0.783, 0.8297, 0.783, 0.8297, 0.783, 0.8297, 0.783, 0.8297, 0.783, 0.8297, 0.783, 0.8297, 0.783, 0.8297, 0.783, 0.8297, 0.783, 0.8297, 0.783, 0.8297, 0.783, 0.8297, 0.783, 0.8297, 0.783, 0.8297, 0.783, 0.8297, 0.783, 0.8297, 0.783, 0.8297, 0.783, 0.8297, 0.783, 0.8297, 0.783, 0.8297, 0.783, 0.8297, 0.783, 0.8297, 0.783, 0.8297, 0.783, 0.8297, 0.783, 0.8297, 0.783, 0.8297, 0.783, 0.8297, 0.783, 0.8297, 0.783, 0.8297, 0.783, 0.8297, 0.783, 0.8297, 0.783, 0.8297, 0.783, 0.8297, 0.783, 0.8297, 0.783, 0.8297, 0.783, 0.8297, 0.783, 0.8297, 0.783, 0.8297, 0.783, 0.8297, 0.783, 0.8297, 0.783, 0.8297, 0.783, 0.8297, 0.783, 0.8297, 0.783, 0.8297, 0.783, 0.8297, 0.783, 0.8297, 0.783, 0.8297, 0.783, 0.8297, 0.783, 0.8297, 0.783, 0.8297, 0.783, 0.8297, 0.783, 0.8297, 0.783, 0.8297, 0.783, 0.8297, 0.783, 0.8297, 0.783, 0.8297, 0.783, 0.8297, 0.783, 0.8297, 0.783, 0.8297, 0.783, 0.8297, 0.783, 0.8297, 0.783, 0.8297, 0.783, 0.8297, 0.783, 0.8297, 0.783, 0.8297, 0.783, 0.8297, 0.783, 0.8297, 0.783, 0.8297, 0.783, 0.8297, 0.783, 0.8297, 0.783, 0.8297, 0.783, 0.8297, 0.783, 0.8297, 0.783, 0.8297, 0.783, 0.8297, 0.783, 0.8297, 0.783, 0.8297, 0.783, 0.8297, 0.783, 0.8297, 0.783, 0.8297, 0.783, 0.8297, 0.783, 0.8297, 0.783, 0.8297, 0.783, 0.8297, 0.783, 0.8297, 0.783, 0.8297, 0.783, 0.8297, 0.783, 0.8297, 0.783, 0.8297, 0.783, 0.8297, 0.783, 0.8297, 0.783, 0.8297, 0.783, 0.8297, 0.783, 0.8297, 0.783, 0.8297, 0.783, 0.8297, 0.783, 0.8297, 0.783, 0.8297, 0.783, 0.8297, 0.783, 0.8297, 0.783, 0.8297, 0.783, 0.8297, 0.783, 0.8297, 0.783, 0.8297, 0.783, 0.8297, 0.783, 0.8297, 0.783, 0.8297, 0.783, 0.8297, 0.783, 0.8297, 0.783, 0.8297, 0.783, 0.8297, 0.783, 0.8297, 0.783, 0.8297, 0.783, 0.8297, 0.783, 0.8297, 0.783, 0.8297, 0.783, 0.8297, 0.783, 0.8297, 0.783, 0.8297, 0.783, 0.8297, 0.783, 0.8297, 0.783, 0.8297, 0.783, 0.8297, 0.783, 0.8297, 0.783, 0.8297, 0.783, 0.8297, 0.783, 0.8297, 0.783, 0.8297, 0.783, 0.8297, 0.783, 0.8297, 0.783, 0.8297, 0.783, 0.8297, 0.783, 0.8297, 0.783, 0.8297, 0.783, 0.8297, 0.783, 0.8297, 0.783, 0.8297, 0.783, 0.8297, 0.783, 0.8297, 0.783, 0.8297, 0.783, 0.8297, 0.783, 0.8297, 0.783, 0.8297, 0.783, 0.8297, 0.783, 0.8297, 0.783, 0.8297, 0.783, 0.8297, 0.783, 0.8297, 0.783, 0.8297, 0.783, 0.8297, 0.783, 0.8297, 0.783, 0.8297, 0.783, 0.8297, 0.783, 0.8297, 0.783, 0.8297, 0.783, 0.8297, 0.783, 0.8297, 0.783, 0.8297, 0.783, 0.8297, 0.783, 0.8297, 0.783, 0.8297, 0.783, 0.8297, 0.783, 0.8297, 0.783, 0.8297, 0.783, 0.8297, 0.783, 0.8297, 0.783, 0.8297, 0.783, 0.8297, 0.783, 0.8297, 0.783, 0.8297, 0.783, 0.8297, 0.783, 0.8297, 0.783, 0.8297, 0.783, 0.8297, 0.783, 0.8297, 0.783, 0.8297, 0.783, 0.8297, 0.783, 0.8297, 0.783, 0.8297, 0.783, 0.8297, 0.783, 0.8297, 0.783, 0.8297, 0.783, 0.8297, 0.783, 0.8297, 0.783, 0.8297, 0.783, 0.8297, 0.783, 0.8297, 0.783, 0.8297, 0.783, 0.8297, 0.783, 0.8297, 0.783, 0.8297, 0.783, 0.8297, 0.783, 0.8297, 0.783, 0.8297, 0.783, 0.8297, 0.783, 0.8297, 0.783, 0.8297, 0.783, 0.8297, 0.783, 0.8297, 0.783, 0.8297, 0.783, 0.8297, 0.783, 0.8297, 0.783, 0.8297, 0.783, 0.8297, 0.783, 0.8297, 0.783, 0.8297, 0.783, 0.8297, 0.783, 0.8297, 0.783, 0.8297, 0.783, 0.8297, 0.783, 0.8297, 0.783, 0.8297, 0.783, 0.8297, 0.783, 0.8297, 0.783, 0.8297, 0.783, 0.8297, 0.783, 0.8297, 0.783, 0.8297, 0.783, 0.8297, 0.783, 0.8297, 0.783, 0.8297, 0.783, 0.8297, 0.783, 0.8297, 0.783, 0.8297, 0.783, 0.8297, 0.783, 0.8297, 0.783, 0.8297, 0.783, 0.8297, 0.783, 0.8297, 0.783, 0.8297, 0.783, 0.8297, 0.783, 0.8297, 0.783, 0.8297, 0.783, 0.8297, 0.783, 0.8297, 0.783, 0.8297, 0.783, 0.8297, 0.783, 0.8297, 0.783, 0.8297, 0.783, 0.8297, 0.783, 0.8297, 0.783, 0.8297, 0.783, 0.8297, 0.783, 0.8297, 0.783, 0.8297, 0.783, 0.8297, 0.783, 0.8297, 0.783, 0.8297, 0.783, 0.8297, 0.783, 0.8297, 0.783, 0.8297, 0.783, 0.8297, 0.783, 0.8297, 0.783, 0.8297, 0.783, 0.8297, 0.783, 0.8297, 0.783, 0.8297, 0.783, 0.8297, 0.783, 0.8297, 0.783, 0.8297, 0.783, 0.8297, 0.783, 0.8297, 0.783, 0.8297, 0.783, 0.8297, 0.783, 0.8297, 0.783, 0.8297, 0.783, 0.8297, 0.783, 0.8297, 0.783, 0.8297, 0.783, 0.8297, 0.783, 0.8297, 0.783, 0.8297, 0.783, 0.8297, 0.783, 0.8297, 0.783, 0.8297, 0.783, 0.8297, 0.783, 0.8297, 0.783, 0.8297, 0.783, 0.8297, 0.783, 0.8297, 0.783, 0.8297, 0.783, 0.8297, 0.783, 0.8297, 0.783, 0.8297, 0.783, 0.8297, 0.783, 0.8297, 0.783, 0.8297, 0.783, 0.8297, 0.783, 0.8297, 0.783, 0.8297, 0.783, 0.8297, 0.783, 0.8297, 0.783, 0.8297, 0.783, 0.8297, 0.783, 0.8297, 0.783])
me_cube_002.materials.append(mat_material_002)
me_cube_002.use_remesh_preserve_volume = False
me_cube_002.use_remesh_preserve_attributes = False
me_cube_002.use_mirror_vertex_groups = False
me_cube_002.update()
me_cube_004 = bpy.data.meshes.new('Cube.004')
me_cube_004.from_pydata([(-0.06578, 0.2744, 0.392), (-0.2133, 0.2133, 0.392), (0.2744, 0.06578, 0.392), (0.2133, 0.2133, 0.392), (0.06578, 0.2744, 0.392), (-0.06578, -0.2744, 0.392), (-0.2744, -0.06578, 0.392), (-0.2133, -0.2133, 0.392), (-0.3597, -0.08622, 0.392), (-0.08622, -0.3597, 0.392), (-0.2796, -0.2796, 0.392), (-0.08622, -0.3597, -0.608), (-0.3597, -0.08622, -0.608), (-0.2796, -0.2796, -0.608), (-0.08622, 0.3597, 0.392), (-0.3597, 0.08622, 0.392), (-0.2796, 0.2796, 0.392), (-0.3597, 0.08622, -0.608), (-0.08622, 0.3597, -0.608), (-0.2796, 0.2796, -0.608), (0.08622, -0.3597, 0.392), (0.3597, -0.08622, 0.392), (0.2796, -0.2796, 0.392), (0.3597, -0.08622, -0.608), (0.08622, -0.3597, -0.608), (0.2796, -0.2796, -0.608), (0.3597, 0.08622, 0.392), (0.08622, 0.3597, 0.392), (0.2796, 0.2796, 0.392), (0.08622, 0.3597, -0.608), (0.3597, 0.08622, -0.608), (0.2796, 0.2796, -0.608), (-0.2744, 0.06578, 0.392), (0.2133, -0.2133, 0.392), (0.06578, -0.2744, 0.392), (0.2744, -0.06578, 0.392), (-0.06578, -0.2744, -0.176), (-0.2133, -0.2133, -0.176), (0.06578, -0.2744, -0.176), (0.06578, 0.2744, -0.176), (-0.06578, 0.2744, -0.176), (-0.2744, -0.06578, -0.176), (0.2133, -0.2133, -0.176), (0.2133, 0.2133, -0.176), (0.2744, 0.06578, -0.176), (-0.2744, 0.06578, -0.176), (-0.2133, 0.2133, -0.176), (0.2744, -0.06578, -0.176)], [], [(23, 25, 24, 11, 13, 12, 17, 19, 18, 29, 31, 30), (30, 26, 21, 23), (7, 5, 36, 37), (18, 14, 27, 29), (26, 28, 3, 2), (12, 8, 15, 17), (8, 12, 13, 10), (10, 13, 11, 9), (29, 27, 28, 31), (31, 28, 26, 30), (14, 18, 19, 16), (16, 19, 17, 15), (20, 24, 25, 22), (22, 25, 23, 21), (24, 20, 9, 11), (9, 20, 34, 5), (28, 27, 4, 3), (27, 14, 0, 4), (8, 10, 7, 6), (15, 8, 6, 32), (14, 16, 1, 0), (10, 9, 5, 7), (20, 22, 33, 34), (16, 15, 32, 1), (22, 21, 35, 33), (21, 26, 2, 35), (41, 37, 36, 38, 42, 47, 44, 43, 39, 40, 46, 45), (35, 2, 44, 47), (34, 33, 42, 38), (33, 35, 47, 42), (5, 34, 38, 36), (0, 1, 46, 40), (2, 3, 43, 44), (4, 0, 40, 39), (3, 4, 39, 43), (1, 32, 45, 46), (6, 7, 37, 41), (32, 6, 41, 45)])
_uv = me_cube_004.uv_layers.new(name='UVMap')
_uv.uv.foreach_set('vector', [0.4483, 0.8027, 0.4483, 0.8027, 0.4483, 0.8027, 0.4483, 0.8027, 0.4483, 0.8027, 0.4483, 0.8027, 0.4483, 0.8027, 0.4483, 0.8027, 0.4483, 0.8027, 0.4483, 0.8027, 0.4483, 0.8027, 0.4483, 0.8027, 0.4483, 0.8027, 0.4483, 0.8027, 0.4483, 0.8027, 0.4483, 0.8027, 0.9479, 0.9208, 0.9479, 0.9208, 0.9479, 0.9208, 0.9479, 0.9208, 0.4483, 0.8027, 0.4483, 0.8027, 0.4483, 0.8027, 0.4483, 0.8027, 0.4483, 0.8027, 0.4483, 0.8027, 0.4483, 0.8027, 0.4483, 0.8027, 0.4483, 0.8027, 0.4483, 0.8027, 0.4483, 0.8027, 0.4483, 0.8027, 0.4483, 0.8027, 0.4483, 0.8027, 0.4483, 0.8027, 0.4483, 0.8027, 0.4483, 0.8027, 0.4483, 0.8027, 0.4483, 0.8027, 0.4483, 0.8027, 0.4483, 0.8027, 0.4483, 0.8027, 0.4483, 0.8027, 0.4483, 0.8027, 0.4483, 0.8027, 0.4483, 0.8027, 0.4483, 0.8027, 0.4483, 0.8027, 0.4483, 0.8027, 0.4483, 0.8027, 0.4483, 0.8027, 0.4483, 0.8027, 0.4483, 0.8027, 0.4483, 0.8027, 0.4483, 0.8027, 0.4483, 0.8027, 0.4483, 0.8027, 0.4483, 0.8027, 0.4483, 0.8027, 0.4483, 0.8027, 0.4483, 0.8027, 0.4483, 0.8027, 0.4483, 0.8027, 0.4483, 0.8027, 0.4483, 0.8027, 0.4483, 0.8027, 0.4483, 0.8027, 0.4483, 0.8027, 0.4483, 0.8027, 0.4483, 0.8027, 0.4483, 0.8027, 0.4483, 0.8027, 0.4483, 0.8027, 0.4483, 0.8027, 0.4483, 0.8027, 0.4483, 0.8027, 0.4483, 0.8027, 0.4483, 0.8027, 0.4483, 0.8027, 0.4483, 0.8027, 0.4483, 0.8027, 0.4483, 0.8027, 0.4483, 0.8027, 0.4483, 0.8027, 0.4483, 0.8027, 0.4483, 0.8027, 0.4483, 0.8027, 0.4483, 0.8027, 0.4483, 0.8027, 0.4483, 0.8027, 0.4483, 0.8027, 0.4483, 0.8027, 0.4483, 0.8027, 0.4483, 0.8027, 0.4483, 0.8027, 0.4483, 0.8027, 0.4483, 0.8027, 0.4483, 0.8027, 0.4483, 0.8027, 0.4483, 0.8027, 0.4483, 0.8027, 0.4483, 0.8027, 0.4483, 0.8027, 0.4483, 0.8027, 0.4483, 0.8027, 0.4483, 0.8027, 0.4483, 0.8027, 0.4483, 0.8027, 0.4483, 0.8027, 0.4483, 0.8027, 0.4483, 0.8027, 0.4483, 0.8027, 0.9479, 0.9208, 0.9479, 0.9208, 0.9479, 0.9208, 0.9479, 0.9208, 0.9479, 0.9208, 0.9479, 0.9208, 0.9479, 0.9208, 0.9479, 0.9208, 0.9479, 0.9208, 0.9479, 0.9208, 0.9479, 0.9208, 0.9479, 0.9208, 0.9479, 0.9208, 0.9479, 0.9208, 0.9479, 0.9208, 0.9479, 0.9208, 0.9479, 0.9208, 0.9479, 0.9208, 0.9479, 0.9208, 0.9479, 0.9208, 0.9479, 0.9208, 0.9479, 0.9208, 0.9479, 0.9208, 0.9479, 0.9208, 0.9479, 0.9208, 0.9479, 0.9208, 0.9479, 0.9208, 0.9479, 0.9208, 0.9479, 0.9208, 0.9479, 0.9208, 0.9479, 0.9208, 0.9479, 0.9208, 0.9479, 0.9208, 0.9479, 0.9208, 0.9479, 0.9208, 0.9479, 0.9208, 0.9479, 0.9208, 0.9479, 0.9208, 0.9479, 0.9208, 0.9479, 0.9208, 0.9479, 0.9208, 0.9479, 0.9208, 0.9479, 0.9208, 0.9479, 0.9208, 0.9479, 0.9208, 0.9479, 0.9208, 0.9479, 0.9208, 0.9479, 0.9208, 0.9479, 0.9208, 0.9479, 0.9208, 0.9479, 0.9208, 0.9479, 0.9208, 0.9479, 0.9208, 0.9479, 0.9208, 0.9479, 0.9208, 0.9479, 0.9208])
me_cube_004.materials.append(mat_material_005)
me_cube_004.use_remesh_preserve_volume = False
me_cube_004.use_remesh_preserve_attributes = False
me_cube_004.use_mirror_vertex_groups = False
me_cube_004.update()
me_cube_005 = bpy.data.meshes.new('Cube.005')
me_cube_005.from_pydata([(0.2008, 0.2008, -0.4393), (0.2008, 0.2008, -0.4856), (0.2008, -0.2008, -0.4393), (0.2008, -0.2008, -0.4856), (-0.2008, 0.2008, -0.4393), (-0.2008, 0.2008, -0.4856), (-0.2008, -0.2008, -0.4393), (-0.2008, -0.2008, -0.4856), (0.03856, -0.03856, -0.3911), (-0.03856, -0.03856, -0.3911), (0.03856, 0.03856, -0.3911), (-0.03856, 0.03856, -0.3911), (0.03856, -0.03856, 0.4197), (-0.03856, -0.03856, 0.4197), (0.03856, 0.03856, 0.4197), (-0.03856, 0.03856, 0.4197), (0.3733, -0.3733, 0.4197), (-0.3733, -0.3733, 0.4197), (0.3733, 0.3733, 0.4197), (-0.3733, 0.3733, 0.4197), (0.3733, -0.3733, 0.4766), (-0.3733, -0.3733, 0.4766), (0.3733, 0.3733, 0.4766), (-0.3733, 0.3733, 0.4766)], [], [(4, 6, 9, 11), (3, 2, 6, 7), (7, 6, 4, 5), (5, 1, 3, 7), (1, 0, 2, 3), (5, 4, 0, 1), (10, 11, 15, 14), (2, 0, 10, 8), (0, 4, 11, 10), (6, 2, 8, 9), (15, 13, 17, 19), (8, 10, 14, 12), (11, 9, 13, 15), (9, 8, 12, 13), (18, 19, 23, 22), (13, 12, 16, 17), (14, 15, 19, 18), (12, 14, 18, 16), (22, 23, 21, 20), (16, 18, 22, 20), (19, 17, 21, 23), (17, 16, 20, 21)])
_uv = me_cube_005.uv_layers.new(name='UVMap')
_uv.uv.foreach_set('vector', [0.7882, 0.9375, 0.7882, 0.9375, 0.7882, 0.9375, 0.7882, 0.9375, 0.8101, 0.9214, 0.8101, 0.9214, 0.8101, 0.9214, 0.8101, 0.9214, 0.8079, 0.9405, 0.8079, 0.9405, 0.8079, 0.9405, 0.8079, 0.9405, 0.6713, 0.5928, 0.6713, 0.3056, 0.9427, 0.3134, 0.9427, 0.5851, 0.8079, 0.9405, 0.8079, 0.9405, 0.8079, 0.9405, 0.8079, 0.9405, 0.8079, 0.9405, 0.8079, 0.9405, 0.8079, 0.9405, 0.8079, 0.9405, 0.7882, 0.9375, 0.7882, 0.9375, 0.7882, 0.9375, 0.7882, 0.9375, 0.7882, 0.9375, 0.7882, 0.9375, 0.7882, 0.9375, 0.7882, 0.9375, 0.7882, 0.9375, 0.7882, 0.9375, 0.7882, 0.9375, 0.7882, 0.9375, 0.7882, 0.9375, 0.7882, 0.9375, 0.7882, 0.9375, 0.7882, 0.9375, 0.8237, 0.5511, 0.8237, 0.5511, 0.8237, 0.5511, 0.8237, 0.5511, 0.7882, 0.9375, 0.7882, 0.9375, 0.7882, 0.9375, 0.7882, 0.9375, 0.7882, 0.9375, 0.7882, 0.9375, 0.7882, 0.9375, 0.7882, 0.9375, 0.7882, 0.9375, 0.7882, 0.9375, 0.7882, 0.9375, 0.7882, 0.9375, 0.8237, 0.5511, 0.8237, 0.5511, 0.8237, 0.5511, 0.8237, 0.5511, 0.8237, 0.5511, 0.8237, 0.5511, 0.8237, 0.5511, 0.8237, 0.5511, 0.8237, 0.5511, 0.8237, 0.5511, 0.8237, 0.5511, 0.8237, 0.5511, 0.8237, 0.5511, 0.8237, 0.5511, 0.8237, 0.5511, 0.8237, 0.5511, 0.8237, 0.5511, 0.8237, 0.5511, 0.8237, 0.5511, 0.8237, 0.5511, 0.8237, 0.5511, 0.8237, 0.5511, 0.8237, 0.5511, 0.8237, 0.5511, 0.8237, 0.5511, 0.8237, 0.5511, 0.8237, 0.5511, 0.8237, 0.5511, 0.8237, 0.5511, 0.8237, 0.5511, 0.8237, 0.5511, 0.8237, 0.5511])
me_cube_005.materials.append(mat_material_006)
me_cube_005.use_remesh_preserve_volume = False
me_cube_005.use_remesh_preserve_attributes = False
me_cube_005.use_mirror_vertex_groups = False
me_cube_005.update()
me_cube_006 = bpy.data.meshes.new('Cube.006')
me_cube_006.from_pydata([(-0.8417, -0.4721, -0.5184), (-0.8417, 0.4721, -0.5184), (-0.8417, 0.4721, 0.4831), (-0.8417, -0.4721, 0.4831), (-0.8417, -0.4721, -0.01766), (-0.8417, 0.4721, -0.01766), (0.1026, -5.96e-08, -0.5184), (-0.8417, -1.192e-07, 0.4831), (0.1026, -5.96e-08, 0.4831), (-0.8417, -1.192e-07, -0.5184), (-0.8417, -1.192e-07, -0.01766), (0.04276, -5.96e-08, -0.4591), (0.04276, 0.3741, 0.004625), (0.04276, 0.4162, -0.4591), (0.04276, 0.4162, -0.01766), (0.04276, 0.4162, 0.4237), (0.04276, -0.4162, -0.01766), (0.04276, -0.4162, -0.4591), (0.04276, -5.96e-08, 0.4237), (0.04276, -0.4162, 0.4237), (0.04276, -5.96e-08, -0.01766), (0.04276, 0.3741, 0.4015), (0.04276, -5.96e-08, 0.4015), (0.04276, -0.3741, 0.4015), (0.04276, -0.3741, 0.004625), (0.04276, -5.96e-08, 0.004625), (0.07822, 0.3741, 0.004625), (0.07822, 0.3741, 0.4015), (0.07822, -5.96e-08, 0.4015), (0.07822, -0.3741, 0.4015), (0.07822, -0.3741, 0.004625), (0.07822, -5.96e-08, 0.004625), (0.07822, -0.1502, 0.2421), (0.07822, -0.2239, 0.2421), (0.07822, -0.2239, 0.164), (0.07822, -0.1502, 0.164), (0.1007, -0.1502, 0.2421), (0.1007, -0.2239, 0.2421), (0.1007, -0.2239, 0.164), (0.1007, -0.1502, 0.164), (0.07822, 0.2259, 0.1618), (0.07822, 0.2259, 0.2443), (0.07822, 0.1482, 0.2443), (0.07822, 0.1482, 0.1618), (0.1051, 0.2259, 0.1618), (0.1051, 0.2259, 0.2443), (0.1051, 0.1482, 0.2443), (0.1051, 0.1482, 0.1618), (0.04276, -5.96e-08, -0.4409), (0.04276, 0.382, -0.4409), (0.04276, -0.382, -0.03579), (0.04276, -0.382, -0.4409), (0.04276, 0.382, -0.03579), (0.04276, -5.96e-08, -0.03579), (0.09317, -5.96e-08, -0.4409), (0.09317, 0.382, -0.4409), (0.09317, -0.382, -0.03579), (0.09317, -0.382, -0.4409), (0.09317, 0.382, -0.03579), (0.09317, -5.96e-08, -0.03579), (0.09317, -0.05643, -0.2084), (0.09317, -0.05643, -0.2683), (0.09317, 0.05643, -0.2683), (0.09317, 0.05643, -0.2084), (0.1172, -0.05643, -0.2084), (0.1172, -0.05643, -0.2683), (0.1172, 0.05643, -0.2683), (0.1172, 0.05643, -0.2084), (0.09077, -5.96e-08, -0.4591), (0.1026, -5.96e-08, -0.4716), (0.1026, 0.4279, -0.4716), (0.09077, 0.4162, -0.4591), (0.09077, 0.4162, -0.01766), (0.1026, 0.4279, -0.01766), (0.1026, 0.4279, 0.4363), (0.09077, 0.4162, 0.4237), (0.09077, -0.4162, -0.01766), (0.1026, -0.4279, -0.01766), (0.1026, -0.4279, -0.4716), (0.09077, -0.4162, -0.4591), (0.09077, -5.96e-08, 0.4237), (0.1026, -5.96e-08, 0.4363), (0.1026, -0.4279, 0.4363), (0.09077, -0.4162, 0.4237), (0.1026, -0.4663, -0.5123), (0.09678, -0.4721, -0.5184), (0.1026, -0.4663, -0.5184), (0.1026, 0.4663, 0.477), (0.09678, 0.4721, 0.4831), (0.1026, 0.4663, 0.4831), (0.09678, 0.4721, -0.5184), (0.1026, 0.4663, -0.5123), (0.1026, 0.4663, -0.5184), (0.09678, -0.4721, 0.4831), (0.1026, -0.4663, 0.477), (0.1026, -0.4663, 0.4831), (0.1026, 0.4663, -0.01766), (0.09678, 0.4721, -0.01766), (0.1026, -0.4663, -0.01766), (0.09678, -0.4721, -0.01766)], [], [(87, 89, 8, 81, 74), (83, 76, 16, 19), (1, 5, 97, 90), (10, 7, 2, 5), (5, 2, 88, 97), (84, 86, 6, 69, 78), (9, 10, 5, 1), (75, 80, 18, 15), (91, 96, 73, 70), (76, 79, 17, 16), (0, 4, 10, 9), (94, 98, 77, 82), (4, 3, 7, 10), (85, 99, 4, 0), (80, 83, 19, 18), (7, 8, 89, 88, 2), (99, 93, 3, 4), (6, 9, 1, 90, 92), (72, 75, 15, 14), (96, 87, 74, 73), (79, 68, 11, 17), (71, 72, 14, 13), (19, 16, 24, 23), (13, 14, 52, 49), (20, 16, 50, 53), (20, 14, 12, 25), (6, 92, 91, 70, 69), (3, 93, 95, 8, 7), (8, 95, 94, 82, 81), (98, 84, 78, 77), (24, 25, 31, 30), (25, 12, 26, 31), (18, 19, 23, 22), (14, 15, 21, 12), (15, 18, 22, 21), (16, 20, 25, 24), (29, 30, 34, 33), (27, 28, 42, 41), (22, 23, 29, 28), (21, 22, 28, 27), (23, 24, 30, 29), (12, 21, 27, 26), (35, 32, 36, 39), (30, 31, 35, 34), (28, 29, 33, 32), (31, 28, 32, 35), (39, 36, 37, 38), (33, 34, 38, 37), (34, 35, 39, 38), (32, 33, 37, 36), (42, 43, 47, 46), (26, 27, 41, 40), (31, 26, 40, 43), (28, 31, 43, 42), (44, 45, 46, 47), (41, 42, 46, 45), (43, 40, 44, 47), (40, 41, 45, 44), (49, 52, 58, 55), (51, 48, 54, 57), (16, 17, 51, 50), (11, 13, 49, 48), (14, 20, 53, 52), (17, 11, 48, 51), (55, 58, 63, 62), (48, 49, 55, 54), (52, 53, 59, 58), (53, 50, 56, 59), (50, 51, 57, 56), (63, 60, 64, 67), (56, 57, 61, 60), (57, 55, 62, 61), (58, 56, 60, 63), (64, 65, 66, 67), (60, 61, 65, 64), (61, 62, 66, 65), (62, 63, 67, 66), (69, 70, 71, 68), (73, 74, 75, 72), (77, 78, 79, 76), (81, 82, 83, 80), (70, 73, 72, 71), (82, 77, 76, 83), (78, 69, 68, 79), (74, 81, 80, 75), (68, 71, 13, 11), (84, 85, 86), (87, 88, 89), (90, 91, 92), (93, 94, 95), (97, 88, 87, 96), (99, 85, 84, 98), (90, 97, 96, 91), (93, 99, 98, 94), (86, 85, 0, 9, 6)])
_uv = me_cube_006.uv_layers.new(name='UVMap')
_uv.uv.foreach_set('vector', [0.8347, 0.5837, 0.8347, 0.5837, 0.8347, 0.5837, 0.8347, 0.5837, 0.8347, 0.5837, 0.8347, 0.5837, 0.8347, 0.5837, 0.8347, 0.5837, 0.8347, 0.5837, 0.8347, 0.5837, 0.8347, 0.5837, 0.8347, 0.5837, 0.8347, 0.5837, 0.8347, 0.5837, 0.8347, 0.5837, 0.8347, 0.5837, 0.8347, 0.5837, 0.8347, 0.5837, 0.8347, 0.5837, 0.8347, 0.5837, 0.8347, 0.5837, 0.8347, 0.5837, 0.8347, 0.5837, 0.8347, 0.5837, 0.8347, 0.5837, 0.8347, 0.5837, 0.8347, 0.5837, 0.8347, 0.5837, 0.8347, 0.5837, 0.8347, 0.5837, 0.8347, 0.5837, 0.8347, 0.5837, 0.8347, 0.5837, 0.8347, 0.5837, 0.8347, 0.5837, 0.8347, 0.5837, 0.8347, 0.5837, 0.8347, 0.5837, 0.8347, 0.5837, 0.8347, 0.5837, 0.8347, 0.5837, 0.8347, 0.5837, 0.8347, 0.5837, 0.8347, 0.5837, 0.8347, 0.5837, 0.8347, 0.5837, 0.8347, 0.5837, 0.8347, 0.5837, 0.8347, 0.5837, 0.8347, 0.5837, 0.8347, 0.5837, 0.8347, 0.5837, 0.8347, 0.5837, 0.8347, 0.5837, 0.8347, 0.5837, 0.8347, 0.5837, 0.8347, 0.5837, 0.8347, 0.5837, 0.8347, 0.5837, 0.8347, 0.5837, 0.8347, 0.5837, 0.8347, 0.5837, 0.8347, 0.5837, 0.8347, 0.5837, 0.8347, 0.5837, 0.8347, 0.5837, 0.8347, 0.5837, 0.8347, 0.5837, 0.8347, 0.5837, 0.8347, 0.5837, 0.8347, 0.5837, 0.8347, 0.5837, 0.8347, 0.5837, 0.8347, 0.5837, 0.8347, 0.5837, 0.8347, 0.5837, 0.8347, 0.5837, 0.8347, 0.5837, 0.8347, 0.5837, 0.8347, 0.5837, 0.8347, 0.5837, 0.8347, 0.5837, 0.8347, 0.5837, 0.8347, 0.5837, 0.8347, 0.5837, 0.8347, 0.5837, 0.8347, 0.5837, 0.8347, 0.5837, 0.8347, 0.5837, 0.8347, 0.5837, 0.8347, 0.5837, 0.8347, 0.5837, 0.8076, 0.4409, 0.8076, 0.4409, 0.8076, 0.4409, 0.8076, 0.4409, 0.8076, 0.4409, 0.8076, 0.4409, 0.8076, 0.4409, 0.8076, 0.4409, 0.8076, 0.4409, 0.8076, 0.4409, 0.8076, 0.4409, 0.8076, 0.4409, 0.8076, 0.4409, 0.8076, 0.4409, 0.8076, 0.4409, 0.8076, 0.4409, 0.8347, 0.5837, 0.8347, 0.5837, 0.8347, 0.5837, 0.8347, 0.5837, 0.8347, 0.5837, 0.8347, 0.5837, 0.8347, 0.5837, 0.8347, 0.5837, 0.8347, 0.5837, 0.8347, 0.5837, 0.8347, 0.5837, 0.8347, 0.5837, 0.8347, 0.5837, 0.8347, 0.5837, 0.8347, 0.5837, 0.8347, 0.5837, 0.8347, 0.5837, 0.8347, 0.5837, 0.8347, 0.5837, 0.6834, 0.5554, 0.6834, 0.5554, 0.6834, 0.5554, 0.6834, 0.5554, 0.6834, 0.5554, 0.6834, 0.5554, 0.6834, 0.5554, 0.6834, 0.5554, 0.8076, 0.4409, 0.8076, 0.4409, 0.8076, 0.4409, 0.8076, 0.4409, 0.8076, 0.4409, 0.8076, 0.4409, 0.8076, 0.4409, 0.8076, 0.4409, 0.8076, 0.4409, 0.8076, 0.4409, 0.8076, 0.4409, 0.8076, 0.4409, 0.8076, 0.4409, 0.8076, 0.4409, 0.8076, 0.4409, 0.8076, 0.4409, 0.6834, 0.5554, 0.6834, 0.5554, 0.6834, 0.5554, 0.6834, 0.5554, 0.7264, 0.5984, 0.7264, 0.5984, 0.7264, 0.5984, 0.7264, 0.5984, 0.8347, 0.5837, 0.8347, 0.5837, 0.8347, 0.5837, 0.8347, 0.5837, 0.8347, 0.5837, 0.8347, 0.5837, 0.8347, 0.5837, 0.8347, 0.5837, 0.6834, 0.5554, 0.6834, 0.5554, 0.6834, 0.5554, 0.6834, 0.5554, 0.6834, 0.5554, 0.6834, 0.5554, 0.6834, 0.5554, 0.6834, 0.5554, 0.842, 0.9602, 0.842, 0.9602, 0.842, 0.9602, 0.842, 0.9602, 0.7264, 0.5984, 0.7264, 0.5984, 0.7264, 0.5984, 0.7264, 0.5984, 0.7264, 0.5984, 0.7264, 0.5984, 0.7264, 0.5984, 0.7264, 0.5984, 0.7264, 0.5984, 0.7264, 0.5984, 0.7264, 0.5984, 0.7264, 0.5984, 0.842, 0.9602, 0.842, 0.9602, 0.842, 0.9602, 0.842, 0.9602, 0.842, 0.9602, 0.842, 0.9602, 0.842, 0.9602, 0.842, 0.9602, 0.842, 0.9602, 0.842, 0.9602, 0.842, 0.9602, 0.842, 0.9602, 0.842, 0.9602, 0.842, 0.9602, 0.842, 0.9602, 0.842, 0.9602, 0.842, 0.9602, 0.842, 0.9602, 0.842, 0.9602, 0.842, 0.9602, 0.7264, 0.5984, 0.7264, 0.5984, 0.7264, 0.5984, 0.7264, 0.5984, 0.7264, 0.5984, 0.7264, 0.5984, 0.7264, 0.5984, 0.7264, 0.5984, 0.7264, 0.5984, 0.7264, 0.5984, 0.7264, 0.5984, 0.7264, 0.5984, 0.842, 0.9602, 0.842, 0.9602, 0.842, 0.9602, 0.842, 0.9602, 0.842, 0.9602, 0.842, 0.9602, 0.842, 0.9602, 0.842, 0.9602, 0.842, 0.9602, 0.842, 0.9602, 0.842, 0.9602, 0.842, 0.9602, 0.842, 0.9602, 0.842, 0.9602, 0.842, 0.9602, 0.842, 0.9602, 0.6834, 0.5554, 0.6834, 0.5554, 0.6834, 0.5554, 0.6834, 0.5554, 0.6834, 0.5554, 0.6834, 0.5554, 0.6834, 0.5554, 0.6834, 0.5554, 0.8076, 0.4409, 0.8076, 0.4409, 0.8076, 0.4409, 0.8076, 0.4409, 0.8076, 0.4409, 0.8076, 0.4409, 0.8076, 0.4409, 0.8076, 0.4409, 0.8076, 0.4409, 0.8076, 0.4409, 0.8076, 0.4409, 0.8076, 0.4409, 0.8076, 0.4409, 0.8076, 0.4409, 0.8076, 0.4409, 0.8076, 0.4409, 0.6896, 0.5566, 0.6896, 0.5566, 0.6896, 0.5566, 0.6896, 0.5566, 0.6834, 0.5554, 0.6834, 0.5554, 0.6834, 0.5554, 0.6834, 0.5554, 0.8347, 0.5837, 0.8347, 0.5837, 0.8347, 0.5837, 0.8347, 0.5837, 0.8347, 0.5837, 0.8347, 0.5837, 0.8347, 0.5837, 0.8347, 0.5837, 0.6834, 0.5554, 0.6834, 0.5554, 0.6834, 0.5554, 0.6834, 0.5554, 0.8052, 0.9183, 0.8052, 0.9183, 0.8052, 0.9183, 0.8052, 0.9183, 0.6896, 0.5566, 0.6896, 0.5566, 0.6896, 0.5566, 0.6896, 0.5566, 0.6834, 0.5554, 0.6834, 0.5554, 0.6834, 0.5554, 0.6834, 0.5554, 0.6896, 0.5566, 0.6896, 0.5566, 0.6896, 0.5566, 0.6896, 0.5566, 0.8052, 0.9183, 0.8052, 0.9183, 0.8052, 0.9183, 0.8052, 0.9183, 0.8052, 0.9183, 0.8052, 0.9183, 0.8052, 0.9183, 0.8052, 0.9183, 0.8052, 0.9183, 0.8052, 0.9183, 0.8052, 0.9183, 0.8052, 0.9183, 0.842, 0.9602, 0.842, 0.9602, 0.842, 0.9602, 0.842, 0.9602, 0.8347, 0.5837, 0.8347, 0.5837, 0.8347, 0.5837, 0.8347, 0.5837, 0.8347, 0.5837, 0.8347, 0.5837, 0.8347, 0.5837, 0.8347, 0.5837, 0.8347, 0.5837, 0.8347, 0.5837, 0.8347, 0.5837, 0.8347, 0.5837, 0.8347, 0.5837, 0.8347, 0.5837, 0.8347, 0.5837, 0.8347, 0.5837, 0.8347, 0.5837, 0.8347, 0.5837, 0.8347, 0.5837, 0.8347, 0.5837, 0.8347, 0.5837, 0.8347, 0.5837, 0.8347, 0.5837, 0.8347, 0.5837, 0.8347, 0.5837, 0.8347, 0.5837, 0.8347, 0.5837, 0.8347, 0.5837, 0.8347, 0.5837, 0.8347, 0.5837, 0.8347, 0.5837, 0.8347, 0.5837, 0.8347, 0.5837, 0.8347, 0.5837, 0.8347, 0.5837, 0.8347, 0.5837, 0.8347, 0.5837, 0.8347, 0.5837, 0.8347, 0.5837, 0.8347, 0.5837, 0.8347, 0.5837, 0.8347, 0.5837, 0.8347, 0.5837, 0.8347, 0.5837, 0.8347, 0.5837, 0.8347, 0.5837, 0.8347, 0.5837, 0.8347, 0.5837, 0.8347, 0.5837, 0.8347, 0.5837, 0.8347, 0.5837, 0.8347, 0.5837, 0.8347, 0.5837, 0.8347, 0.5837, 0.8347, 0.5837, 0.8347, 0.5837, 0.8347, 0.5837, 0.8347, 0.5837, 0.8347, 0.5837, 0.8347, 0.5837, 0.8347, 0.5837, 0.8347, 0.5837, 0.8347, 0.5837, 0.8347, 0.5837, 0.8347, 0.5837, 0.8347, 0.5837, 0.8347, 0.5837, 0.8347, 0.5837, 0.8347, 0.5837])
me_cube_006.materials.append(mat_material_007)
me_cube_006.use_remesh_preserve_volume = False
me_cube_006.use_remesh_preserve_attributes = False
me_cube_006.use_mirror_vertex_groups = False
me_cube_006.update()
me_cube = bpy.data.meshes.new('Cube')
me_cube.from_pydata([(0.4529, 0.3735, 0.3191), (0.4529, 0.3735, -0.3756), (0.4529, -0.4043, 0.3191), (0.4529, -0.4043, -0.3756), (-0.3555, 0.3519, 0.4544), (-0.4293, 0.4257, -0.4278), (-0.3555, -0.3827, 0.4544), (-0.4293, -0.4564, -0.4278), (0.3791, 0.3519, 0.4544), (0.4529, 0.4257, -0.4278), (0.3791, -0.3827, 0.4544), (0.4529, -0.4564, -0.4278), (0.4132, 0.3735, 0.4022), (0.4132, 0.3735, -0.3756), (0.4132, -0.4043, 0.4022), (0.4132, -0.4043, -0.3756), (0.4132, 0.3457, 0.2913), (0.4132, 0.3457, -0.3478), (0.4132, -0.3765, 0.2913), (0.4132, -0.3765, -0.3478), (0.4132, 0.3735, 0.3191), (0.4132, 0.3735, -0.3756), (0.4132, -0.4043, 0.3191), (0.4132, -0.4043, -0.3756), (0.4417, 0.3213, 0.2668), (0.4417, 0.3213, -0.3233), (0.4417, -0.352, 0.2668), (0.4417, -0.352, -0.3233), (0.1806, 0.2977, 0.4834), (0.1806, 0.2977, 0.4546), (0.2775, 0.2575, 0.4834), (0.2775, 0.2575, 0.4546), (0.3176, 0.1606, 0.4834), (0.3176, 0.1606, 0.4546), (0.2775, 0.06371, 0.4834), (0.2775, 0.06371, 0.4546), (0.1806, 0.02356, 0.4834), (0.1806, 0.02356, 0.4546), (0.08365, 0.06371, 0.4834), (0.08365, 0.06371, 0.4546), (0.04351, 0.1606, 0.4834), (0.04351, 0.1606, 0.4546), (0.08365, 0.2575, 0.4834), (0.08365, 0.2575, 0.4546), (0.4529, -0.4564, 0.4544), (-0.4293, -0.4564, 0.4544), (0.4529, 0.4257, 0.4544), (-0.4293, 0.4257, 0.4544), (0.3625, -0.366, 0.4752), (-0.3388, -0.366, 0.4752), (0.3625, 0.3353, 0.4752), (-0.3388, 0.3353, 0.4752), (0.3791, -0.3827, 0.4752), (-0.3555, -0.3827, 0.4752), (0.3791, 0.3519, 0.4752), (-0.3555, 0.3519, 0.4752), (0.3625, -0.366, 0.4649), (-0.3388, -0.366, 0.4649), (0.3625, 0.3353, 0.4649), (-0.3388, 0.3353, 0.4649), (-0.1517, 0.2977, 0.4834), (-0.1517, 0.2977, 0.4546), (-0.05481, 0.2575, 0.4834), (-0.05481, 0.2575, 0.4546), (-0.01466, 0.1606, 0.4834), (-0.01466, 0.1606, 0.4546), (-0.05481, 0.06371, 0.4834), (-0.05481, 0.06371, 0.4546), (-0.1517, 0.02356, 0.4834), (-0.1517, 0.02356, 0.4546), (-0.2486, 0.06371, 0.4834), (-0.2486, 0.06371, 0.4546), (-0.2888, 0.1606, 0.4834), (-0.2888, 0.1606, 0.4546), (-0.2486, 0.2575, 0.4834), (-0.2486, 0.2575, 0.4546), (0.1806, -0.05304, 0.4834), (0.1806, -0.05304, 0.4546), (0.2775, -0.09318, 0.4834), (0.2775, -0.09318, 0.4546), (0.3176, -0.1901, 0.4834), (0.3176, -0.1901, 0.4546), (0.2775, -0.287, 0.4834), (0.2775, -0.287, 0.4546), (0.1806, -0.3272, 0.4834), (0.1806, -0.3272, 0.4546), (0.08365, -0.287, 0.4834), (0.08365, -0.287, 0.4546), (0.04351, -0.1901, 0.4834), (0.04351, -0.1901, 0.4546), (0.08365, -0.09318, 0.4834), (0.08365, -0.09318, 0.4546), (-0.1517, -0.05304, 0.4834), (-0.1517, -0.05304, 0.4546), (-0.05478, -0.09318, 0.4834), (-0.05478, -0.09318, 0.4546), (-0.01463, -0.1901, 0.4834), (-0.01463, -0.1901, 0.4546), (-0.05478, -0.287, 0.4834), (-0.05478, -0.287, 0.4546), (-0.1517, -0.3272, 0.4834), (-0.1517, -0.3272, 0.4546), (-0.2486, -0.287, 0.4834), (-0.2486, -0.287, 0.4546), (-0.2887, -0.1901, 0.4834), (-0.2887, -0.1901, 0.4546), (-0.2486, -0.09318, 0.4834), (-0.2486, -0.09318, 0.4546), (0.4733, -0.1443, 0.3867), (0.4428, -0.1443, 0.3867), (0.4733, -0.1542, 0.3629), (0.4428, -0.1542, 0.3629), (0.4733, -0.1781, 0.353), (0.4428, -0.1781, 0.353), (0.4733, -0.2019, 0.3629), (0.4428, -0.2019, 0.3629), (0.4733, -0.2118, 0.3867), (0.4428, -0.2118, 0.3867), (0.4733, -0.2019, 0.4106), (0.4428, -0.2019, 0.4106), (0.4733, -0.1781, 0.4205), (0.4428, -0.1781, 0.4205), (0.4733, -0.1542, 0.4106), (0.4428, -0.1542, 0.4106), (0.4733, -0.03413, 0.3867), (0.4428, -0.03413, 0.3867), (0.4733, -0.04402, 0.3629), (0.4428, -0.04402, 0.3629), (0.4733, -0.06787, 0.353), (0.4428, -0.06787, 0.353), (0.4733, -0.09173, 0.3629), (0.4428, -0.09173, 0.3629), (0.4733, -0.1016, 0.3867), (0.4428, -0.1016, 0.3867), (0.4733, -0.09173, 0.4106), (0.4428, -0.09173, 0.4106), (0.4733, -0.06787, 0.4205), (0.4428, -0.06787, 0.4205), (0.4733, -0.04402, 0.4106), (0.4428, -0.04402, 0.4106), (0.4733, 0.07671, 0.3867), (0.4428, 0.07671, 0.3867), (0.4733, 0.06683, 0.3629), (0.4428, 0.06683, 0.3629), (0.4733, 0.04298, 0.353), (0.4428, 0.04298, 0.353), (0.4733, 0.01912, 0.3629), (0.4428, 0.01912, 0.3629), (0.4733, 0.009238, 0.3867), (0.4428, 0.009238, 0.3867), (0.4733, 0.01912, 0.4106), (0.4428, 0.01912, 0.4106), (0.4733, 0.04298, 0.4205), (0.4428, 0.04298, 0.4205), (0.4733, 0.06683, 0.4106), (0.4428, 0.06683, 0.4106), (0.4733, 0.1886, 0.3867), (0.4428, 0.1886, 0.3867), (0.4733, 0.1787, 0.3629), (0.4428, 0.1787, 0.3629), (0.4733, 0.1548, 0.353), (0.4428, 0.1548, 0.353), (0.4733, 0.131, 0.3629), (0.4428, 0.131, 0.3629), (0.4733, 0.1211, 0.3867), (0.4428, 0.1211, 0.3867), (0.4733, 0.131, 0.4106), (0.4428, 0.131, 0.4106), (0.4733, 0.1548, 0.4205), (0.4428, 0.1548, 0.4205), (0.4733, 0.1787, 0.4106), (0.4428, 0.1787, 0.4106), (0.4417, 0.3457, 0.2913), (0.4417, 0.3457, -0.3478), (0.4417, -0.3765, 0.2913), (0.4417, -0.3765, -0.3478), (0.4133, 0.3213, 0.2668), (0.4133, 0.3213, -0.3233), (0.4133, -0.352, 0.2668), (0.4133, -0.352, -0.3233)], [], [(6, 10, 52, 53), (11, 44, 45, 7), (7, 45, 47, 5), (5, 9, 11, 7), (0, 2, 14, 12), (5, 47, 46, 9), (0, 1, 9, 46), (3, 2, 44, 11), (2, 0, 46, 44), (1, 3, 11, 9), (15, 13, 21, 23), (1, 0, 12, 13), (3, 1, 13, 15), (2, 3, 15, 14), (19, 17, 173, 175), (14, 15, 23, 22), (12, 14, 22, 20), (13, 12, 20, 21), (16, 17, 21, 20), (19, 18, 22, 23), (18, 16, 20, 22), (17, 19, 23, 21), (24, 26, 178, 176), (18, 19, 175, 174), (16, 18, 174, 172), (17, 16, 172, 173), (28, 29, 31, 30), (30, 31, 33, 32), (32, 33, 35, 34), (34, 35, 37, 36), (36, 37, 39, 38), (38, 39, 41, 40), (31, 29, 43, 41, 39, 37, 35, 33), (40, 41, 43, 42), (42, 43, 29, 28), (28, 30, 32, 34, 36, 38, 40, 42), (10, 6, 45, 44), (8, 10, 44, 46), (6, 4, 47, 45), (4, 8, 46, 47), (51, 49, 57, 59), (8, 4, 55, 54), (10, 8, 54, 52), (4, 6, 53, 55), (48, 49, 53, 52), (50, 48, 52, 54), (49, 51, 55, 53), (51, 50, 54, 55), (58, 59, 57, 56), (49, 48, 56, 57), (50, 51, 59, 58), (48, 50, 58, 56), (60, 61, 63, 62), (62, 63, 65, 64), (64, 65, 67, 66), (66, 67, 69, 68), (68, 69, 71, 70), (70, 71, 73, 72), (63, 61, 75, 73, 71, 69, 67, 65), (72, 73, 75, 74), (74, 75, 61, 60), (60, 62, 64, 66, 68, 70, 72, 74), (76, 77, 79, 78), (78, 79, 81, 80), (80, 81, 83, 82), (82, 83, 85, 84), (84, 85, 87, 86), (86, 87, 89, 88), (88, 89, 91, 90), (90, 91, 77, 76), (76, 78, 80, 82, 84, 86, 88, 90), (92, 93, 95, 94), (94, 95, 97, 96), (96, 97, 99, 98), (98, 99, 101, 100), (100, 101, 103, 102), (102, 103, 105, 104), (104, 105, 107, 106), (106, 107, 93, 92), (92, 94, 96, 98, 100, 102, 104, 106), (108, 109, 111, 110), (110, 111, 113, 112), (112, 113, 115, 114), (114, 115, 117, 116), (116, 117, 119, 118), (118, 119, 121, 120), (120, 121, 123, 122), (122, 123, 109, 108), (108, 110, 112, 114, 116, 118, 120, 122), (124, 125, 127, 126), (126, 127, 129, 128), (128, 129, 131, 130), (130, 131, 133, 132), (132, 133, 135, 134), (134, 135, 137, 136), (136, 137, 139, 138), (138, 139, 125, 124), (124, 126, 128, 130, 132, 134, 136, 138), (140, 141, 143, 142), (142, 143, 145, 144), (144, 145, 147, 146), (146, 147, 149, 148), (148, 149, 151, 150), (150, 151, 153, 152), (152, 153, 155, 154), (154, 155, 141, 140), (140, 142, 144, 146, 148, 150, 152, 154), (156, 157, 159, 158), (158, 159, 161, 160), (160, 161, 163, 162), (162, 163, 165, 164), (164, 165, 167, 166), (166, 167, 169, 168), (168, 169, 171, 170), (170, 171, 157, 156), (156, 158, 160, 162, 164, 166, 168, 170), (24, 25, 173, 172), (27, 26, 174, 175), (26, 24, 172, 174), (25, 27, 175, 173), (177, 176, 178, 179), (25, 24, 176, 177), (27, 25, 177, 179), (26, 27, 179, 178), (0, 2, 22, 20)])
_uv = me_cube.uv_layers.new(name='UVMap')
_uv.uv.foreach_set('vector', [0.8273, 0.9331, 0.8273, 0.9331, 0.8273, 0.9331, 0.8273, 0.9331, 0.5615, 0.9552, 0.5615, 0.9552, 0.5615, 0.9552, 0.5615, 0.9552, 0.5615, 0.9552, 0.5615, 0.9552, 0.5615, 0.9552, 0.5615, 0.9552, 0.5615, 0.9552, 0.5615, 0.9552, 0.5615, 0.9552, 0.5615, 0.9552, 0.4237, 0.5886, 0.4237, 0.5886, 0.4237, 0.5886, 0.4237, 0.5886, 0.5615, 0.9552, 0.5615, 0.9552, 0.5615, 0.9552, 0.5615, 0.9552, 0.5615, 0.9552, 0.5615, 0.9552, 0.5615, 0.9552, 0.5615, 0.9552, 0.5615, 0.9552, 0.5615, 0.9552, 0.5615, 0.9552, 0.5615, 0.9552, 0.4459, 0.9331, 0.4459, 0.9331, 0.4459, 0.9331, 0.4459, 0.9331, 0.5615, 0.9552, 0.5615, 0.9552, 0.5615, 0.9552, 0.5615, 0.9552, 0.4237, 0.5886, 0.4237, 0.5886, 0.4237, 0.5886, 0.4237, 0.5886, 0.6969, 0.9306, 0.6969, 0.9306, 0.6969, 0.9306, 0.6969, 0.9306, 0.6969, 0.9306, 0.6969, 0.9306, 0.6969, 0.9306, 0.6969, 0.9306, 0.6969, 0.9306, 0.6969, 0.9306, 0.6969, 0.9306, 0.6969, 0.9306, 0.8051, 0.9589, 0.8051, 0.9589, 0.8051, 0.9589, 0.8051, 0.9589, 0.4237, 0.5886, 0.4237, 0.5886, 0.4237, 0.5886, 0.4237, 0.5886, 0.4237, 0.5886, 0.4237, 0.5886, 0.4237, 0.5886, 0.4237, 0.5886, 0.4237, 0.5886, 0.4237, 0.5886, 0.4237, 0.5886, 0.4237, 0.5886, 0.6969, 0.9306, 0.6969, 0.9306, 0.6969, 0.9306, 0.6969, 0.9306, 0.6969, 0.9306, 0.6969, 0.9306, 0.6969, 0.9306, 0.6969, 0.9306, 0.6969, 0.9306, 0.6969, 0.9306, 0.6969, 0.9306, 0.6969, 0.9306, 0.6969, 0.9306, 0.6969, 0.9306, 0.6969, 0.9306, 0.6969, 0.9306, 0.8051, 0.9589, 0.8051, 0.9589, 0.8051, 0.9589, 0.8051, 0.9589, 0.8051, 0.9589, 0.8051, 0.9589, 0.8051, 0.9589, 0.8051, 0.9589, 0.8051, 0.9589, 0.8051, 0.9589, 0.8051, 0.9589, 0.8051, 0.9589, 0.8051, 0.9589, 0.8051, 0.9589, 0.8051, 0.9589, 0.8051, 0.9589, 0.8371, 0.9258, 0.8371, 0.9258, 0.8371, 0.9258, 0.8371, 0.9258, 0.8371, 0.9258, 0.8371, 0.9258, 0.8371, 0.9258, 0.8371, 0.9258, 0.8371, 0.9258, 0.8371, 0.9258, 0.8371, 0.9258, 0.8371, 0.9258, 0.8371, 0.9258, 0.8371, 0.9258, 0.8371, 0.9258, 0.8371, 0.9258, 0.8371, 0.9258, 0.8371, 0.9258, 0.8371, 0.9258, 0.8371, 0.9258, 0.8371, 0.9258, 0.8371, 0.9258, 0.8371, 0.9258, 0.8371, 0.9258, 0.4197, 0.4197, 0.25, 0.49, 0.08029, 0.4197, 0.01, 0.25, 0.08029, 0.08029, 0.25, 0.01, 0.4197, 0.08029, 0.49, 0.25, 0.8371, 0.9258, 0.8371, 0.9258, 0.8371, 0.9258, 0.8371, 0.9258, 0.8371, 0.9258, 0.8371, 0.9258, 0.8371, 0.9258, 0.8371, 0.9258, 0.8371, 0.9258, 0.8371, 0.9258, 0.8371, 0.9258, 0.8371, 0.9258, 0.8371, 0.9258, 0.8371, 0.9258, 0.8371, 0.9258, 0.8371, 0.9258, 0.5812, 0.9503, 0.5812, 0.9503, 0.5812, 0.9503, 0.5812, 0.9503, 0.5812, 0.9503, 0.5812, 0.9503, 0.5812, 0.9503, 0.5812, 0.9503, 0.5812, 0.9503, 0.5812, 0.9503, 0.5812, 0.9503, 0.5812, 0.9503, 0.5812, 0.9503, 0.5812, 0.9503, 0.5812, 0.9503, 0.5812, 0.9503, 0.8273, 0.9331, 0.8273, 0.9331, 0.8273, 0.9331, 0.8273, 0.9331, 0.8273, 0.9331, 0.8273, 0.9331, 0.8273, 0.9331, 0.8273, 0.9331, 0.8125, 0.9479, 0.8125, 0.9479, 0.8125, 0.9479, 0.8125, 0.9479, 0.8125, 0.9552, 0.8125, 0.9552, 0.8125, 0.9552, 0.8125, 0.9552, 0.8273, 0.9331, 0.8273, 0.9331, 0.8273, 0.9331, 0.8273, 0.9331, 0.8125, 0.9479, 0.8125, 0.9479, 0.8125, 0.9479, 0.8125, 0.9479, 0.8273, 0.9331, 0.8273, 0.9331, 0.8273, 0.9331, 0.8273, 0.9331, 0.8273, 0.9331, 0.8273, 0.9331, 0.8273, 0.9331, 0.8273, 0.9331, 0.6698, 0.9356, 0.6698, 0.9356, 0.6698, 0.9356, 0.6698, 0.9356, 0.8273, 0.9331, 0.8273, 0.9331, 0.8273, 0.9331, 0.8273, 0.9331, 0.8273, 0.9331, 0.8273, 0.9331, 0.8273, 0.9331, 0.8273, 0.9331, 0.8273, 0.9331, 0.8273, 0.9331, 0.8273, 0.9331, 0.8273, 0.9331, 0.8371, 0.9258, 0.8371, 0.9258, 0.8371, 0.9258, 0.8371, 0.9258, 0.8371, 0.9258, 0.8371, 0.9258, 0.8371, 0.9258, 0.8371, 0.9258, 0.8371, 0.9258, 0.8371, 0.9258, 0.8371, 0.9258, 0.8371, 0.9258, 0.8371, 0.9258, 0.8371, 0.9258, 0.8371, 0.9258, 0.8371, 0.9258, 0.8371, 0.9258, 0.8371, 0.9258, 0.8371, 0.9258, 0.8371, 0.9258, 0.8371, 0.9258, 0.8371, 0.9258, 0.8371, 0.9258, 0.8371, 0.9258, 0.4197, 0.4197, 0.25, 0.49, 0.08029, 0.4197, 0.01, 0.25, 0.08029, 0.08029, 0.25, 0.01, 0.4197, 0.08029, 0.49, 0.25, 0.8371, 0.9258, 0.8371, 0.9258, 0.8371, 0.9258, 0.8371, 0.9258, 0.8371, 0.9258, 0.8371, 0.9258, 0.8371, 0.9258, 0.8371, 0.9258, 0.8371, 0.9258, 0.8371, 0.9258, 0.8371, 0.9258, 0.8371, 0.9258, 0.8371, 0.9258, 0.8371, 0.9258, 0.8371, 0.9258, 0.8371, 0.9258, 0.8248, 0.9406, 0.8248, 0.9406, 0.8248, 0.9406, 0.8248, 0.9406, 0.8248, 0.9406, 0.8248, 0.9406, 0.8248, 0.9406, 0.8248, 0.9406, 0.8248, 0.9406, 0.8248, 0.9406, 0.8248, 0.9406, 0.8248, 0.9406, 0.8248, 0.9406, 0.8248, 0.9406, 0.8248, 0.9406, 0.8248, 0.9406, 0.8248, 0.9406, 0.8248, 0.9406, 0.8248, 0.9406, 0.8248, 0.9406, 0.8248, 0.9406, 0.8248, 0.9406, 0.8248, 0.9406, 0.8248, 0.9406, 0.8248, 0.9406, 0.8248, 0.9406, 0.8248, 0.9406, 0.8248, 0.9406, 0.8248, 0.9406, 0.8248, 0.9406, 0.8248, 0.9406, 0.8248, 0.9406, 0.8248, 0.9406, 0.8248, 0.9406, 0.8248, 0.9406, 0.8248, 0.9406, 0.8248, 0.9406, 0.8248, 0.9406, 0.8248, 0.9406, 0.8248, 0.9406, 0.8371, 0.9258, 0.8371, 0.9258, 0.8371, 0.9258, 0.8371, 0.9258, 0.8371, 0.9258, 0.8371, 0.9258, 0.8371, 0.9258, 0.8371, 0.9258, 0.8371, 0.9258, 0.8371, 0.9258, 0.8371, 0.9258, 0.8371, 0.9258, 0.8371, 0.9258, 0.8371, 0.9258, 0.8371, 0.9258, 0.8371, 0.9258, 0.8371, 0.9258, 0.8371, 0.9258, 0.8371, 0.9258, 0.8371, 0.9258, 0.8371, 0.9258, 0.8371, 0.9258, 0.8371, 0.9258, 0.8371, 0.9258, 0.8371, 0.9258, 0.8371, 0.9258, 0.8371, 0.9258, 0.8371, 0.9258, 0.8371, 0.9258, 0.8371, 0.9258, 0.8371, 0.9258, 0.8371, 0.9258, 0.8371, 0.9258, 0.8371, 0.9258, 0.8371, 0.9258, 0.8371, 0.9258, 0.8371, 0.9258, 0.8371, 0.9258, 0.8371, 0.9258, 0.8371, 0.9258, 0.8445, 0.9258, 0.8445, 0.9258, 0.8445, 0.9258, 0.8445, 0.9258, 0.8445, 0.9258, 0.8445, 0.9258, 0.8445, 0.9258, 0.8445, 0.9258, 0.8445, 0.9258, 0.8445, 0.9258, 0.8445, 0.9258, 0.8445, 0.9258, 0.8445, 0.9258, 0.8445, 0.9258, 0.8445, 0.9258, 0.8445, 0.9258, 0.8445, 0.9258, 0.8445, 0.9258, 0.8445, 0.9258, 0.8445, 0.9258, 0.8445, 0.9258, 0.8445, 0.9258, 0.8445, 0.9258, 0.8445, 0.9258, 0.8445, 0.9258, 0.8445, 0.9258, 0.8445, 0.9258, 0.8445, 0.9258, 0.8445, 0.9258, 0.8445, 0.9258, 0.8445, 0.9258, 0.8445, 0.9258, 0.8445, 0.9258, 0.8445, 0.9258, 0.8445, 0.9258, 0.8445, 0.9258, 0.8445, 0.9258, 0.8445, 0.9258, 0.8445, 0.9258, 0.8445, 0.9258, 0.8445, 0.9258, 0.8445, 0.9258, 0.8445, 0.9258, 0.8445, 0.9258, 0.8445, 0.9258, 0.8445, 0.9258, 0.8445, 0.9258, 0.8445, 0.9258, 0.8445, 0.9258, 0.8445, 0.9258, 0.8445, 0.9258, 0.8445, 0.9258, 0.8445, 0.9258, 0.8445, 0.9258, 0.8445, 0.9258, 0.8445, 0.9258, 0.8445, 0.9258, 0.8445, 0.9258, 0.8445, 0.9258, 0.8445, 0.9258, 0.8445, 0.9258, 0.8445, 0.9258, 0.8445, 0.9258, 0.8445, 0.9258, 0.8445, 0.9258, 0.8445, 0.9258, 0.8445, 0.9258, 0.8445, 0.9258, 0.8445, 0.9258, 0.8445, 0.9258, 0.8445, 0.9258, 0.8445, 0.9258, 0.8445, 0.9258, 0.8445, 0.9258, 0.8445, 0.9258, 0.8445, 0.9258, 0.8445, 0.9258, 0.8445, 0.9258, 0.8445, 0.9258, 0.8445, 0.9258, 0.8445, 0.9258, 0.8445, 0.9258, 0.8445, 0.9258, 0.8445, 0.9258, 0.8445, 0.9258, 0.8445, 0.9258, 0.8445, 0.9258, 0.8445, 0.9258, 0.8445, 0.9258, 0.8445, 0.9258, 0.8445, 0.9258, 0.8445, 0.9258, 0.8445, 0.9258, 0.8445, 0.9258, 0.8445, 0.9258, 0.8445, 0.9258, 0.8445, 0.9258, 0.8445, 0.9258, 0.8445, 0.9258, 0.8445, 0.9258, 0.8445, 0.9258, 0.8445, 0.9258, 0.8445, 0.9258, 0.8445, 0.9258, 0.8445, 0.9258, 0.8445, 0.9258, 0.8445, 0.9258, 0.8445, 0.9258, 0.8445, 0.9258, 0.8445, 0.9258, 0.8445, 0.9258, 0.8445, 0.9258, 0.8445, 0.9258, 0.8445, 0.9258, 0.8445, 0.9258, 0.8445, 0.9258, 0.8445, 0.9258, 0.8445, 0.9258, 0.8445, 0.9258, 0.8445, 0.9258, 0.8445, 0.9258, 0.8445, 0.9258, 0.8445, 0.9258, 0.8445, 0.9258, 0.8445, 0.9258, 0.8445, 0.9258, 0.8445, 0.9258, 0.8445, 0.9258, 0.8445, 0.9258, 0.8445, 0.9258, 0.8445, 0.9258, 0.8445, 0.9258, 0.8445, 0.9258, 0.8445, 0.9258, 0.8445, 0.9258, 0.8445, 0.9258, 0.8445, 0.9258, 0.8445, 0.9258, 0.8445, 0.9258, 0.8445, 0.9258, 0.8445, 0.9258, 0.8445, 0.9258, 0.8445, 0.9258, 0.8445, 0.9258, 0.8445, 0.9258, 0.8445, 0.9258, 0.8445, 0.9258, 0.8445, 0.9258, 0.8445, 0.9258, 0.8445, 0.9258, 0.8445, 0.9258, 0.8445, 0.9258, 0.8445, 0.9258, 0.8445, 0.9258, 0.8445, 0.9258, 0.8445, 0.9258, 0.8445, 0.9258, 0.8445, 0.9258, 0.8445, 0.9258, 0.8445, 0.9258, 0.8051, 0.9589, 0.8051, 0.9589, 0.8051, 0.9589, 0.8051, 0.9589, 0.8051, 0.9589, 0.8051, 0.9589, 0.8051, 0.9589, 0.8051, 0.9589, 0.8051, 0.9589, 0.8051, 0.9589, 0.8051, 0.9589, 0.8051, 0.9589, 0.8051, 0.9589, 0.8051, 0.9589, 0.8051, 0.9589, 0.8051, 0.9589, 0.281, 0.8027, 0.281, 0.8027, 0.281, 0.8027, 0.281, 0.8027, 0.8051, 0.9589, 0.8051, 0.9589, 0.8051, 0.9589, 0.8051, 0.9589, 0.8051, 0.9589, 0.8051, 0.9589, 0.8051, 0.9589, 0.8051, 0.9589, 0.8051, 0.9589, 0.8051, 0.9589, 0.8051, 0.9589, 0.8051, 0.9589, 0.6969, 0.9306, 0.6969, 0.9306, 0.6969, 0.9306, 0.6969, 0.9306])
me_cube.materials.append(mat_material_003)
me_cube.use_remesh_preserve_volume = False
me_cube.use_remesh_preserve_attributes = False
me_cube.use_mirror_vertex_groups = False
me_cube.update()
me_cube_003 = bpy.data.meshes.new('Cube.003')
me_cube_003.from_pydata([(0.06319, 0.3058, 0.3759), (0.06319, 0.3058, -0.476), (0.06319, -0.4279, 0.3759), (0.06319, -0.4279, -0.476), (0.08906, -0.4279, -0.476), (0.08906, -0.4279, 0.3759), (0.08906, 0.3058, 0.3759), (0.08906, 0.3058, -0.476), (-0.6323, 0.3495, 0.4266), (-0.6124, 0.3495, 0.4498), (-0.6124, 0.3694, 0.4266), (-0.6124, 0.3495, -0.5499), (-0.6323, 0.3495, -0.5267), (-0.6124, 0.3694, -0.5267), (-0.6323, -0.4715, 0.4266), (-0.6124, -0.4915, 0.4266), (-0.6124, -0.4715, 0.4498), (-0.6124, -0.4915, -0.5267), (-0.6323, -0.4715, -0.5267), (-0.6124, -0.4715, -0.5499), (0.04322, -0.4715, -0.5499), (0.06319, -0.4715, -0.5267), (0.04322, -0.4915, -0.5267), (0.06319, -0.4715, 0.4266), (0.04322, -0.4715, 0.4498), (0.04322, -0.4915, 0.4266), (0.04322, 0.3694, 0.4266), (0.04322, 0.3495, 0.4498), (0.06319, 0.3495, 0.4266), (0.06319, 0.3495, -0.5267), (0.04322, 0.3495, -0.5499), (0.04322, 0.3694, -0.5267), (0.109, -0.4827, -0.5165), (0.08906, -0.4627, -0.5165), (0.109, -0.4627, -0.5397), (0.109, -0.4827, 0.4164), (0.109, -0.4627, 0.4396), (0.08906, -0.4627, 0.4164), (0.109, 0.3606, 0.4164), (0.08906, 0.3406, 0.4164), (0.109, 0.3406, 0.4396), (0.109, 0.3606, -0.5165), (0.109, 0.3406, -0.5397), (0.08906, 0.3406, -0.5165), (0.1498, -0.4827, -0.5165), (0.1498, -0.4627, -0.5397), (0.1698, 0.221, 0.1572), (0.1498, -0.4827, 0.4164), (0.1698, 0.221, 0.1932), (0.1498, -0.4627, 0.4396), (0.1498, 0.3606, 0.4164), (0.1498, 0.3406, 0.4396), (0.1698, 0.252, 0.1932), (0.1498, 0.3606, -0.5165), (0.1698, 0.252, 0.1572), (0.1498, 0.3406, -0.5397), (0.1698, -0.4627, -0.5165), (0.1698, -0.4627, 0.4164), (0.1698, 0.3406, 0.4164), (0.1698, 0.3406, -0.5165), (0.2161, 0.221, 0.1572), (0.2161, 0.221, 0.1932), (0.2161, 0.252, 0.1932), (0.2161, 0.252, 0.1572), (0.1897, 0.252, 0.1572), (0.1897, 0.221, 0.1572), (0.1897, 0.252, 0.1932), (0.1897, 0.221, 0.1932), (0.2161, 0.145, 0.1572), (0.2161, 0.145, 0.1932), (0.1897, 0.145, 0.1932), (0.1897, 0.145, 0.1572)], [], [(19, 11, 30, 20), (3, 1, 7, 4), (3, 2, 23, 21), (22, 25, 15, 17), (9, 16, 24, 27), (13, 10, 26, 31), (1, 3, 21, 29), (35, 32, 44, 47), (0, 1, 29, 28), (2, 0, 28, 23), (65, 64, 63, 60), (1, 0, 6, 7), (0, 2, 5, 6), (2, 3, 4, 5), (41, 38, 50, 53), (40, 36, 49, 51), (34, 42, 55, 45), (6, 5, 37, 39), (5, 4, 33, 37), (4, 7, 43, 33), (7, 6, 39, 43), (8, 9, 10), (11, 12, 13), (14, 15, 16), (17, 18, 19), (20, 21, 22), (23, 24, 25), (26, 27, 28), (29, 30, 31), (32, 33, 34), (35, 36, 37), (38, 39, 40), (41, 42, 43), (44, 45, 56), (47, 57, 49), (50, 51, 58), (53, 59, 55), (19, 20, 22, 17), (11, 19, 18, 12), (10, 13, 12, 8), (21, 23, 25, 22), (28, 29, 31, 26), (14, 18, 17, 15), (27, 24, 23, 28), (9, 27, 26, 10), (20, 30, 29, 21), (24, 16, 15, 25), (16, 9, 8, 14), (30, 11, 13, 31), (32, 35, 37, 33), (38, 41, 43, 39), (39, 37, 36, 40), (33, 43, 42, 34), (56, 57, 47, 44), (58, 59, 53, 50), (51, 49, 57, 58), (45, 55, 59, 56), (35, 47, 49, 36), (50, 38, 40, 51), (34, 45, 44, 32), (41, 53, 55, 42), (18, 14, 8, 12), (46, 48, 57, 56), (52, 54, 59, 58), (48, 52, 58, 57), (54, 46, 56, 59), (63, 62, 61, 60), (64, 66, 62, 63), (66, 67, 61, 62), (60, 61, 69, 68), (48, 46, 65, 67), (52, 48, 67, 66), (54, 52, 66, 64), (46, 54, 64, 65), (70, 71, 68, 69), (65, 60, 68, 71), (61, 67, 70, 69), (67, 65, 71, 70)])
_uv = me_cube_003.uv_layers.new(name='UVMap')
_uv.uv.foreach_set('vector', [0.1826, 0.8937, 0.1826, 0.8937, 0.1826, 0.8937, 0.1826, 0.8937, 0.815, 0.9331, 0.815, 0.9331, 0.815, 0.9331, 0.815, 0.9331, 0.1826, 0.8937, 0.1826, 0.8937, 0.1826, 0.8937, 0.1826, 0.8937, 0.1826, 0.8937, 0.1826, 0.8937, 0.1826, 0.8937, 0.1826, 0.8937, 0.1826, 0.8937, 0.1826, 0.8937, 0.1826, 0.8937, 0.1826, 0.8937, 0.1826, 0.8937, 0.1826, 0.8937, 0.1826, 0.8937, 0.1826, 0.8937, 0.1826, 0.8937, 0.1826, 0.8937, 0.1826, 0.8937, 0.1826, 0.8937, 0.1826, 0.8937, 0.1826, 0.8937, 0.1826, 0.8937, 0.1826, 0.8937, 0.1826, 0.8937, 0.1826, 0.8937, 0.1826, 0.8937, 0.1826, 0.8937, 0.1826, 0.8937, 0.1826, 0.8937, 0.1826, 0.8937, 0.1826, 0.8937, 0.8347, 0.911, 0.8347, 0.911, 0.8347, 0.911, 0.8347, 0.911, 0.815, 0.9331, 0.815, 0.9331, 0.815, 0.9331, 0.815, 0.9331, 0.815, 0.9331, 0.815, 0.9331, 0.815, 0.9331, 0.815, 0.9331, 0.815, 0.9331, 0.815, 0.9331, 0.815, 0.9331, 0.815, 0.9331, 0.1826, 0.8937, 0.1826, 0.8937, 0.1826, 0.8937, 0.1826, 0.8937, 0.1826, 0.8937, 0.1826, 0.8937, 0.1826, 0.8937, 0.1826, 0.8937, 0.1826, 0.8937, 0.1826, 0.8937, 0.1826, 0.8937, 0.1826, 0.8937, 0.1826, 0.8937, 0.1826, 0.8937, 0.1826, 0.8937, 0.1826, 0.8937, 0.1826, 0.8937, 0.1826, 0.8937, 0.1826, 0.8937, 0.1826, 0.8937, 0.1826, 0.8937, 0.1826, 0.8937, 0.1826, 0.8937, 0.1826, 0.8937, 0.1826, 0.8937, 0.1826, 0.8937, 0.1826, 0.8937, 0.1826, 0.8937, 0.1826, 0.8937, 0.1826, 0.8937, 0.1826, 0.8937, 0.1826, 0.8937, 0.1826, 0.8937, 0.1826, 0.8937, 0.1826, 0.8937, 0.1826, 0.8937, 0.1826, 0.8937, 0.1826, 0.8937, 0.1826, 0.8937, 0.1826, 0.8937, 0.1826, 0.8937, 0.1826, 0.8937, 0.1826, 0.8937, 0.1826, 0.8937, 0.1826, 0.8937, 0.1826, 0.8937, 0.1826, 0.8937, 0.1826, 0.8937, 0.1826, 0.8937, 0.1826, 0.8937, 0.1826, 0.8937, 0.1826, 0.8937, 0.1826, 0.8937, 0.1826, 0.8937, 0.1826, 0.8937, 0.1826, 0.8937, 0.1826, 0.8937, 0.1826, 0.8937, 0.1826, 0.8937, 0.1826, 0.8937, 0.1826, 0.8937, 0.1826, 0.8937, 0.1826, 0.8937, 0.1826, 0.8937, 0.1826, 0.8937, 0.1826, 0.8937, 0.1826, 0.8937, 0.1826, 0.8937, 0.1826, 0.8937, 0.1826, 0.8937, 0.1826, 0.8937, 0.1826, 0.8937, 0.1826, 0.8937, 0.1826, 0.8937, 0.1826, 0.8937, 0.1826, 0.8937, 0.1826, 0.8937, 0.1826, 0.8937, 0.1826, 0.8937, 0.1826, 0.8937, 0.1826, 0.8937, 0.1826, 0.8937, 0.1826, 0.8937, 0.1826, 0.8937, 0.1826, 0.8937, 0.1826, 0.8937, 0.1826, 0.8937, 0.1826, 0.8937, 0.1826, 0.8937, 0.1826, 0.8937, 0.1826, 0.8937, 0.1826, 0.8937, 0.1826, 0.8937, 0.1826, 0.8937, 0.1826, 0.8937, 0.1826, 0.8937, 0.1826, 0.8937, 0.1826, 0.8937, 0.1826, 0.8937, 0.1826, 0.8937, 0.1826, 0.8937, 0.1826, 0.8937, 0.1826, 0.8937, 0.1826, 0.8937, 0.1826, 0.8937, 0.1826, 0.8937, 0.1826, 0.8937, 0.1826, 0.8937, 0.1826, 0.8937, 0.1826, 0.8937, 0.1826, 0.8937, 0.1826, 0.8937, 0.1826, 0.8937, 0.1826, 0.8937, 0.1826, 0.8937, 0.1826, 0.8937, 0.1826, 0.8937, 0.1826, 0.8937, 0.1826, 0.8937, 0.1826, 0.8937, 0.1826, 0.8937, 0.1826, 0.8937, 0.1826, 0.8937, 0.1826, 0.8937, 0.1826, 0.8937, 0.1826, 0.8937, 0.1826, 0.8937, 0.1826, 0.8937, 0.1826, 0.8937, 0.1826, 0.8937, 0.1826, 0.8937, 0.1826, 0.8937, 0.1826, 0.8937, 0.1826, 0.8937, 0.1826, 0.8937, 0.1826, 0.8937, 0.1826, 0.8937, 0.1826, 0.8937, 0.1826, 0.8937, 0.1826, 0.8937, 0.1826, 0.8937, 0.1826, 0.8937, 0.1826, 0.8937, 0.1826, 0.8937, 0.1826, 0.8937, 0.1826, 0.8937, 0.1826, 0.8937, 0.1826, 0.8937, 0.1826, 0.8937, 0.1826, 0.8937, 0.1826, 0.8937, 0.1826, 0.8937, 0.1826, 0.8937, 0.1826, 0.8937, 0.1826, 0.8937, 0.1826, 0.8937, 0.1826, 0.8937, 0.1826, 0.8937, 0.1826, 0.8937, 0.1826, 0.8937, 0.1826, 0.8937, 0.1826, 0.8937, 0.1826, 0.8937, 0.1826, 0.8937, 0.1826, 0.8937, 0.1826, 0.8937, 0.1826, 0.8937, 0.1826, 0.8937, 0.1826, 0.8937, 0.1826, 0.8937, 0.1826, 0.8937, 0.1826, 0.8937, 0.1826, 0.8937, 0.1826, 0.8937, 0.1826, 0.8937, 0.1826, 0.8937, 0.1826, 0.8937, 0.1826, 0.8937, 0.1826, 0.8937, 0.1826, 0.8937, 0.1826, 0.8937, 0.1826, 0.8937, 0.1826, 0.8937, 0.1826, 0.8937, 0.1826, 0.8937, 0.1826, 0.8937, 0.1826, 0.8937, 0.1826, 0.8937, 0.1826, 0.8937, 0.1826, 0.8937, 0.1826, 0.8937, 0.1826, 0.8937, 0.8347, 0.911, 0.8347, 0.911, 0.8347, 0.911, 0.8347, 0.911, 0.8347, 0.911, 0.8347, 0.911, 0.8347, 0.911, 0.8347, 0.911, 0.8347, 0.911, 0.8347, 0.911, 0.8347, 0.911, 0.8347, 0.911, 0.8347, 0.911, 0.8347, 0.911, 0.8347, 0.911, 0.8347, 0.911, 0.8347, 0.911, 0.8347, 0.911, 0.8347, 0.911, 0.8347, 0.911, 0.8347, 0.911, 0.8347, 0.911, 0.8347, 0.911, 0.8347, 0.911, 0.8347, 0.911, 0.8347, 0.911, 0.8347, 0.911, 0.8347, 0.911, 0.8347, 0.911, 0.8347, 0.911, 0.8347, 0.911, 0.8347, 0.911, 0.8347, 0.911, 0.8347, 0.911, 0.8347, 0.911, 0.8347, 0.911, 0.8347, 0.911, 0.8347, 0.911, 0.8347, 0.911, 0.8347, 0.911, 0.8347, 0.911, 0.8347, 0.911, 0.8347, 0.911, 0.8347, 0.911, 0.1826, 0.8937, 0.1826, 0.8937, 0.1826, 0.8937, 0.1826, 0.8937])
me_cube_003.materials.append(mat_material_004)
me_cube_003.use_remesh_preserve_volume = False
me_cube_003.use_remesh_preserve_attributes = False
me_cube_003.use_mirror_vertex_groups = False
me_cube_003.update()

# ---- objects
ob_shoe_shelf = bpy.data.objects.new('shoe_shelf', me_cube_001)
ob_chair = bpy.data.objects.new('chair', me_cube_002)
ob_waste_bin = bpy.data.objects.new('waste_bin', me_cube_004)
ob_table = bpy.data.objects.new('table', me_cube_005)
ob_wardrobe = bpy.data.objects.new('wardrobe', me_cube_006)
ob_oven = bpy.data.objects.new('oven', me_cube)
ob_fridge = bpy.data.objects.new('fridge', me_cube_003)

# ---- transforms, parenting, visibility, modifiers, constraints
ob_shoe_shelf.location = (0.0, 0.0, -0.1949)
ob_shoe_shelf.lock_rotations_4d = False
ob_shoe_shelf.empty_display_type = 'ARROWS'
ob_shoe_shelf.lineart.crease_threshold = 0.0
ob_chair.location = (-0.001701, 0.003663, 0.02076)
ob_chair.lock_rotations_4d = False
ob_chair.empty_display_type = 'ARROWS'
ob_chair.lineart.crease_threshold = 0.0
ob_waste_bin.location = (0.0, 0.0, -0.01107)
ob_waste_bin.scale = (1.0, 1.0, 0.8)
ob_waste_bin.lock_rotations_4d = False
ob_waste_bin.empty_display_type = 'ARROWS'
ob_waste_bin.lineart.crease_threshold = 0.0
ob_table.location = (0.0, 0.0, -0.02214)
ob_table.lock_rotations_4d = False
ob_table.empty_display_type = 'ARROWS'
ob_table.lineart.crease_threshold = 0.0
ob_wardrobe.location = (0.3691, 0.0, 0.01845)
ob_wardrobe.lock_rotations_4d = False
ob_wardrobe.empty_display_type = 'ARROWS'
ob_wardrobe.lineart.crease_threshold = 0.0
_m = ob_wardrobe.modifiers.new('Auto Smooth', 'NODES')
_m.node_group = ng_auto_smooth
_gi = [s.identifier for s in ng_auto_smooth.interface.items_tree if s.item_type == 'SOCKET' and s.in_out == 'INPUT']
_m[_gi[1]] = 0.5236  # Angle
ob_oven.location = (0.0, 0.0, -0.06836)
ob_oven.lock_rotations_4d = False
ob_oven.empty_display_type = 'ARROWS'
ob_oven.lineart.crease_threshold = 0.0
ob_fridge.location = (0.251, 0.0, 0.04429)
ob_fridge.lock_rotations_4d = False
ob_fridge.empty_display_type = 'ARROWS'
ob_fridge.lineart.crease_threshold = 0.0

# ---- collection membership
col_furniture.objects.link(ob_shoe_shelf)
col_furniture.objects.link(ob_chair)
col_furniture.objects.link(ob_waste_bin)
col_furniture.objects.link(ob_table)
col_furniture.objects.link(ob_wardrobe)
col_kitchen.objects.link(ob_oven)
col_kitchen.objects.link(ob_fridge)

# ---- scene / render settings (as saved in the file)
scene.frame_start = 1; scene.frame_end = 250; scene.frame_set(1)
scene.render.engine = 'BLENDER_EEVEE_NEXT'
scene.cycles.use_denoising = False
scene.cycles.samples = 128
scene.cycles.sampling_pattern = 'TABULATED_SOBOL'
scene.cycles.use_adaptive_sampling = False
scene.cycles.use_light_tree = False
scene.view_settings.view_transform = 'Filmic'
bpy.context.view_layer.update()

# ---- added for rendering (the .blend has no active camera and no usable light): camera, sun
cam_auto = bpy.data.cameras.new('AutoCamera')
cam_auto.lens = 50.0
cam_auto.sensor_width = 36.0
cam_auto.clip_end = 1000.0
ob_auto_camera = bpy.data.objects.new('AutoCamera', cam_auto)
scene.collection.objects.link(ob_auto_camera)
ob_auto_camera.location = (1.84886, -2.21832, 1.69198)
ob_auto_camera.rotation_euler = (1.09748, -7.21219e-08, 0.694738)
scene.camera = ob_auto_camera
light_auto_sun = bpy.data.lights.new('AutoSun', 'SUN')
light_auto_sun.energy = 3.0
light_auto_sun.angle = 0.0523599
ob_auto_sun = bpy.data.objects.new('AutoSun', light_auto_sun)
scene.collection.objects.link(ob_auto_sun)
ob_auto_sun.rotation_euler = (0.872665, 0.174533, 0.523599)
bpy.context.view_layer.update()

